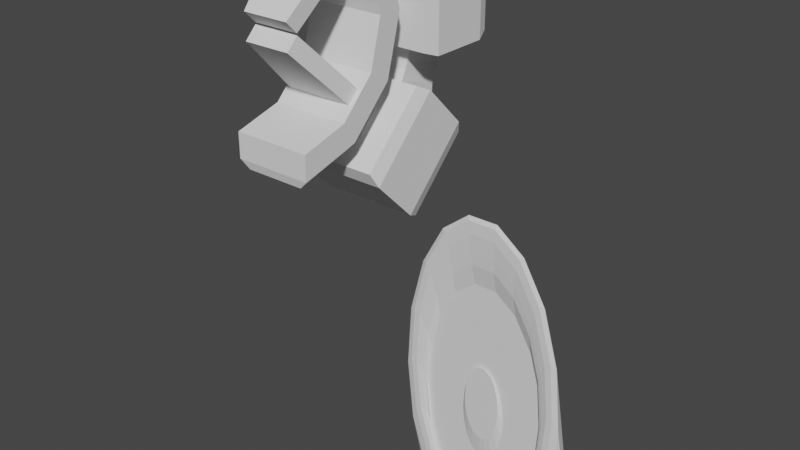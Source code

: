 # Source: Robot1.blend  (saved by Blender 2.92.15; exported with 4.5.12 LTS)
import bpy
from mathutils import Matrix  # noqa: F401  (used for matrix-valued properties, if any)

bpy.ops.wm.read_factory_settings(use_empty=True)
scene = bpy.context.scene
scene.name = 'Scene'

# ---- collections
col_collection = bpy.data.collections.new('Collection'); scene.collection.children.link(col_collection)

# ---- world
world_world = bpy.data.worlds.new('World'); scene.world = world_world
world_world.use_nodes = True; world_world.node_tree.nodes.clear()
_N = world_world.node_tree.nodes; _L = world_world.node_tree.links
n0 = _N.new('ShaderNodeOutputWorld'); n0.name = 'World Output'; n0.location = (300, 300)
n1 = _N.new('ShaderNodeBackground'); n1.name = 'Background'; n1.location = (10, 300)
n1.inputs[0].default_value = (0.05088, 0.05088, 0.05088, 1.0)
_L.new(n1.outputs[0], n0.inputs[0])
n0.is_active_output = True
world_world.color = (0.05088, 0.05088, 0.05088)
world_world.use_sun_shadow = False
world_world.sun_shadow_jitter_overblur = 0.0

# ---- meshes
me_cylinder_004 = bpy.data.meshes.new('Cylinder.004')
me_cylinder_004.from_pydata([(2.898e-08, 0.7913, -1.0), (2.898e-08, 0.7913, 1.0), (1.252e-07, -0.7913, -1.0), (1.252e-07, -0.7913, 1.0), (-0.3956, -0.6853, -1.0), (-0.3956, -0.6853, 1.0), (-0.6853, -0.3956, -1.0), (-0.6853, -0.3956, 1.0), (-0.7913, -3.651e-07, -1.0), (-0.7913, -3.651e-07, 1.0), (-0.6853, 0.3956, -1.0), (-0.6853, 0.3956, 1.0), (-0.3956, 0.6853, -1.0), (-0.3956, 0.6853, 1.0), (0.0, 1.0, -1.0), (0.0, 1.0, 1.0), (1.51e-07, -1.0, -1.0), (1.51e-07, -1.0, 1.0), (-0.5, -0.866, -1.0), (-0.5, -0.866, 1.0), (-0.866, -0.5, -1.0), (-0.866, -0.5, 1.0), (-1.0, -4.649e-07, -1.0), (-1.0, -4.649e-07, 1.0), (-0.866, 0.5, -1.0), (-0.866, 0.5, 1.0), (-0.5, 0.866, -1.0), (-0.5, 0.866, 1.0), (-0.0191, 1.071, -0.7683), (-0.0191, 1.071, 0.7683), (-0.0191, -1.071, 0.7683), (-0.0191, -1.071, -0.7683), (-0.5369, -0.9299, -0.7683), (-0.5369, -0.9299, 0.7683), (-0.9299, -0.5369, -0.7683), (-0.9299, -0.5369, 0.7683), (-1.074, -4.997e-07, -0.7683), (-1.074, -4.997e-07, 0.7683), (-0.9299, 0.5369, -0.7683), (-0.9299, 0.5369, 0.7683), (-0.5369, 0.9299, -0.7683), (-0.5369, 0.9299, 0.7683), (-0.622, -0.744, -1.0), (-0.744, -0.622, -1.0), (-0.744, -0.622, 1.0), (-0.622, -0.744, 1.0), (-0.4922, -0.5887, -0.8804), (-0.5887, -0.4922, -0.8804), (-0.5887, -0.4922, 0.8804), (-0.4922, -0.5887, 0.8804), (-0.6679, -0.7989, -0.7683), (-0.7989, -0.6679, -0.7683), (-0.7989, -0.6679, 0.7683), (-0.6679, -0.7989, 0.7683), (-0.744, 0.622, -1.0), (-0.622, 0.744, -1.0), (-0.622, 0.744, 1.0), (-0.744, 0.622, 1.0), (-0.5887, 0.4922, -0.8804), (-0.4922, 0.5887, -0.8804), (-0.4922, 0.5887, 0.8804), (-0.5887, 0.4922, 0.8804), (-0.7989, 0.6679, -0.7683), (-0.6679, 0.7989, -0.7683), (-0.6679, 0.7989, 0.7683), (-0.7989, 0.6679, 0.7683), (-0.4922, -0.5887, -1.0), (-0.5887, -0.4922, -1.0), (-0.5887, -0.4922, 1.0), (-0.4922, -0.5887, 1.0), (-0.5887, 0.4922, -1.0), (-0.4922, 0.5887, -1.0), (-0.4922, 0.5887, 1.0), (-0.5887, 0.4922, 1.0), (-0.007306, -0.1039, -0.5996), (-0.1039, -0.007306, -0.5996), (-0.1039, -0.007306, 0.5996), (-0.007306, -0.1039, 0.5996), (-0.1039, 0.007306, -0.5996), (-0.007306, 0.1039, -0.5996), (-0.007306, 0.1039, 0.5996), (-0.1039, 0.007306, 0.5996)], [], [(15, 14, 28, 29), (54, 24, 38, 62), (44, 21, 35, 52), (42, 18, 32, 50), (73, 11, 10, 70), (23, 25, 39, 37), (24, 22, 36, 38), (1, 13, 12, 0), (4, 2, 16, 18), (3, 5, 19, 17), (66, 4, 18, 42), (68, 7, 21, 44), (8, 6, 20, 22), (7, 9, 23, 21), (10, 8, 22, 24), (9, 11, 25, 23), (70, 10, 24, 54), (72, 13, 27, 56), (0, 12, 26, 14), (13, 1, 15, 27), (11, 9, 8, 10), (9, 7, 6, 8), (69, 5, 4, 66), (5, 3, 2, 4), (16, 2, 3, 17), (15, 1, 0, 14), (31, 30, 33, 32), (51, 52, 35, 34), (34, 35, 37, 36), (36, 37, 39, 38), (63, 64, 41, 40), (40, 41, 29, 28), (56, 27, 41, 64), (22, 20, 34, 36), (16, 17, 30, 31), (21, 23, 37, 35), (18, 16, 31, 32), (14, 26, 40, 28), (17, 19, 33, 30), (27, 15, 29, 41), (32, 33, 53, 50), (50, 53, 52, 51), (7, 68, 67, 6), (48, 49, 77, 76), (5, 69, 45, 19), (69, 68, 44, 45), (6, 67, 43, 20), (67, 66, 42, 43), (20, 43, 51, 34), (43, 42, 50, 51), (19, 45, 53, 33), (45, 44, 52, 53), (25, 57, 65, 39), (57, 56, 64, 65), (38, 39, 65, 62), (62, 65, 64, 63), (11, 73, 57, 25), (73, 72, 56, 57), (12, 71, 55, 26), (71, 70, 54, 55), (13, 72, 71, 12), (49, 46, 74, 77), (26, 55, 63, 40), (55, 54, 62, 63), (47, 46, 66, 67), (49, 48, 68, 69), (48, 47, 67, 68), (46, 49, 69, 66), (59, 58, 70, 71), (61, 60, 72, 73), (60, 59, 71, 72), (58, 61, 73, 70), (76, 77, 74, 75), (80, 81, 78, 79), (59, 60, 80, 79), (58, 59, 79, 78), (47, 48, 76, 75), (46, 47, 75, 74), (61, 58, 78, 81), (60, 61, 81, 80)])
_uv = me_cylinder_004.uv_layers.new(name='UVMap')
_uv.uv.foreach_set('vector', [0.25, 0.49, 0.75, 0.49, 0.75, 0.49, 0.25, 0.49, 0.5714, 0.3993, 0.5422, 0.37, 0.5422, 0.37, 0.5714, 0.3993, 0.07144, 0.1007, 0.04215, 0.13, 0.04215, 0.13, 0.07144, 0.1007, 0.6007, 0.07144, 0.63, 0.04215, 0.63, 0.04215, 0.6007, 0.07144, 0.1087, 0.3681, 0.08553, 0.345, 0.5855, 0.345, 0.6087, 0.3681, 0.01, 0.25, 0.04215, 0.37, 0.04215, 0.37, 0.01, 0.25, 0.5422, 0.37, 0.51, 0.25, 0.51, 0.25, 0.5422, 0.37, 0.25, 0.4399, 0.155, 0.4145, 0.655, 0.4145, 0.75, 0.4399, 0.655, 0.08553, 0.75, 0.06009, 0.75, 0.01, 0.63, 0.04215, 0.25, 0.06009, 0.155, 0.08553, 0.13, 0.04215, 0.25, 0.01, 0.6319, 0.1087, 0.655, 0.08553, 0.63, 0.04215, 0.6007, 0.07144, 0.1087, 0.1319, 0.08553, 0.155, 0.04215, 0.13, 0.07144, 0.1007, 0.5601, 0.25, 0.5855, 0.155, 0.5422, 0.13, 0.51, 0.25, 0.08553, 0.155, 0.06009, 0.25, 0.01, 0.25, 0.04215, 0.13, 0.5855, 0.345, 0.5601, 0.25, 0.51, 0.25, 0.5422, 0.37, 0.06009, 0.25, 0.08553, 0.345, 0.04215, 0.37, 0.01, 0.25, 0.6087, 0.3681, 0.5855, 0.345, 0.5422, 0.37, 0.5714, 0.3993, 0.1319, 0.3913, 0.155, 0.4145, 0.13, 0.4578, 0.1007, 0.4286, 0.75, 0.4399, 0.655, 0.4145, 0.63, 0.4578, 0.75, 0.49, 0.155, 0.4145, 0.25, 0.4399, 0.25, 0.49, 0.13, 0.4578, 0.08553, 0.345, 0.06009, 0.25, 0.5601, 0.25, 0.5855, 0.345, 0.06009, 0.25, 0.08553, 0.155, 0.5855, 0.155, 0.5601, 0.25, 0.1319, 0.1087, 0.155, 0.08553, 0.655, 0.08553, 0.6319, 0.1087, 0.155, 0.08553, 0.25, 0.06009, 0.75, 0.06009, 0.655, 0.08553, 0.75, 0.01, 0.75, 0.06009, 0.25, 0.06009, 0.25, 0.01, 0.25, 0.49, 0.25, 0.4399, 0.75, 0.4399, 0.75, 0.49, 0.5, 0.5, 0.5, 1.0, 0.4167, 1.0, 0.4167, 0.5, 0.3611, 0.5, 0.3611, 1.0, 0.3333, 1.0, 0.3333, 0.5, 0.3333, 0.5, 0.3333, 1.0, 0.25, 1.0, 0.25, 0.5, 0.25, 0.5, 0.25, 1.0, 0.1667, 1.0, 0.1667, 0.5, 0.1111, 0.5, 0.1111, 1.0, 0.08333, 1.0, 0.08333, 0.5, 0.08333, 0.5, 0.08333, 1.0, 7.451e-08, 1.0, 7.451e-08, 0.5, 0.1007, 0.4286, 0.13, 0.4578, 0.13, 0.4578, 0.1007, 0.4286, 0.51, 0.25, 0.5422, 0.13, 0.5422, 0.13, 0.51, 0.25, 0.75, 0.01, 0.25, 0.01, 0.25, 0.01, 0.75, 0.01, 0.04215, 0.13, 0.01, 0.25, 0.01, 0.25, 0.04215, 0.13, 0.63, 0.04215, 0.75, 0.01, 0.75, 0.01, 0.63, 0.04215, 0.75, 0.49, 0.63, 0.4578, 0.63, 0.4578, 0.75, 0.49, 0.25, 0.01, 0.13, 0.04215, 0.13, 0.04215, 0.25, 0.01, 0.13, 0.4578, 0.25, 0.49, 0.25, 0.49, 0.13, 0.4578, 0.4167, 0.5, 0.4167, 1.0, 0.3889, 1.0, 0.3889, 0.5, 0.3889, 0.5, 0.3889, 1.0, 0.3611, 1.0, 0.3611, 0.5, 0.08553, 0.155, 0.1087, 0.1319, 0.6087, 0.1319, 0.5855, 0.155, 0.1087, 0.1319, 0.1319, 0.1087, 0.1319, 0.1087, 0.1087, 0.1319, 0.155, 0.08553, 0.1319, 0.1087, 0.1007, 0.07144, 0.13, 0.04215, 0.1319, 0.1087, 0.1087, 0.1319, 0.07144, 0.1007, 0.1007, 0.07144, 0.5855, 0.155, 0.6087, 0.1319, 0.5714, 0.1007, 0.5422, 0.13, 0.6087, 0.1319, 0.6319, 0.1087, 0.6007, 0.07144, 0.5714, 0.1007, 0.5422, 0.13, 0.5714, 0.1007, 0.5714, 0.1007, 0.5422, 0.13, 0.5714, 0.1007, 0.6007, 0.07144, 0.6007, 0.07144, 0.5714, 0.1007, 0.13, 0.04215, 0.1007, 0.07144, 0.1007, 0.07144, 0.13, 0.04215, 0.1007, 0.07144, 0.07144, 0.1007, 0.07144, 0.1007, 0.1007, 0.07144, 0.04215, 0.37, 0.07144, 0.3993, 0.07144, 0.3993, 0.04215, 0.37, 0.07144, 0.3993, 0.1007, 0.4286, 0.1007, 0.4286, 0.07144, 0.3993, 0.1667, 0.5, 0.1667, 1.0, 0.1389, 1.0, 0.1389, 0.5, 0.1389, 0.5, 0.1389, 1.0, 0.1111, 1.0, 0.1111, 0.5, 0.08553, 0.345, 0.1087, 0.3681, 0.07144, 0.3993, 0.04215, 0.37, 0.1087, 0.3681, 0.1319, 0.3913, 0.1007, 0.4286, 0.07144, 0.3993, 0.655, 0.4145, 0.6319, 0.3913, 0.6007, 0.4286, 0.63, 0.4578, 0.6319, 0.3913, 0.6087, 0.3681, 0.5714, 0.3993, 0.6007, 0.4286, 0.155, 0.4145, 0.1319, 0.3913, 0.6319, 0.3913, 0.655, 0.4145, 0.1319, 0.1087, 0.6319, 0.1087, 0.6319, 0.1087, 0.1319, 0.1087, 0.63, 0.4578, 0.6007, 0.4286, 0.6007, 0.4286, 0.63, 0.4578, 0.6007, 0.4286, 0.5714, 0.3993, 0.5714, 0.3993, 0.6007, 0.4286, 0.6087, 0.1319, 0.6319, 0.1087, 0.6319, 0.1087, 0.6087, 0.1319, 0.1319, 0.1087, 0.1087, 0.1319, 0.1087, 0.1319, 0.1319, 0.1087, 0.1087, 0.1319, 0.6087, 0.1319, 0.6087, 0.1319, 0.1087, 0.1319, 0.6319, 0.1087, 0.1319, 0.1087, 0.1319, 0.1087, 0.6319, 0.1087, 0.6319, 0.3913, 0.6087, 0.3681, 0.6087, 0.3681, 0.6319, 0.3913, 0.1087, 0.3681, 0.1319, 0.3913, 0.1319, 0.3913, 0.1087, 0.3681, 0.1319, 0.3913, 0.6319, 0.3913, 0.6319, 0.3913, 0.1319, 0.3913, 0.6087, 0.3681, 0.1087, 0.3681, 0.1087, 0.3681, 0.6087, 0.3681, 0.1087, 0.1319, 0.1319, 0.1087, 0.6319, 0.1087, 0.6087, 0.1319, 0.1319, 0.3913, 0.1087, 0.3681, 0.6087, 0.3681, 0.6319, 0.3913, 0.6319, 0.3913, 0.1319, 0.3913, 0.1319, 0.3913, 0.6319, 0.3913, 0.6087, 0.3681, 0.6319, 0.3913, 0.6319, 0.3913, 0.6087, 0.3681, 0.6087, 0.1319, 0.1087, 0.1319, 0.1087, 0.1319, 0.6087, 0.1319, 0.6319, 0.1087, 0.6087, 0.1319, 0.6087, 0.1319, 0.6319, 0.1087, 0.1087, 0.3681, 0.6087, 0.3681, 0.6087, 0.3681, 0.1087, 0.3681, 0.1319, 0.3913, 0.1087, 0.3681, 0.1087, 0.3681, 0.1319, 0.3913])
me_cylinder_004.use_remesh_fix_poles = True
me_cylinder_004.use_remesh_preserve_attributes = False
me_cylinder_004.use_mirror_vertex_groups = False
me_cylinder_004.update()
me_cylinder_005 = bpy.data.meshes.new('Cylinder.005')
me_cylinder_005.from_pydata([(0.6858, -0.3959, -1.0), (0.6858, -0.3959, 1.0), (0.1551, -0.7441, -0.7905), (0.1551, -0.7441, -0.2672), (-0.1551, -0.7441, -0.7905), (-0.1551, -0.7441, -0.2672), (-0.6858, -0.3959, -1.0), (-0.6858, -0.3959, 1.0), (0.7328, -0.1292, -1.0), (0.7328, -0.1292, 1.0), (-0.7328, -0.1292, -1.0), (-0.7328, -0.1292, 1.0), (0.9254, -0.1632, -1.0), (0.7235, -0.6196, 0.4408), (0.9254, -0.1632, 1.0), (0.4846, -0.8201, 0.4408), (0.4846, -0.8201, 0.7043), (0.7235, -0.6196, 0.7043), (-0.4846, -0.8201, 0.4408), (-0.4846, -0.8201, 0.7043), (-0.7235, -0.6196, 0.4408), (-0.7235, -0.6196, 0.7043), (-0.9254, -0.1632, -1.0), (-0.9254, -0.1632, 1.0), (0.866, -0.5, 1.0), (0.866, -0.5, -1.0), (0.342, -0.9397, -1.0), (0.342, -0.9397, 0.891), (-0.342, -0.9397, 0.891), (-0.342, -0.9397, -1.0), (-0.866, -0.5, -1.0), (-0.866, -0.5, 1.0), (0.7736, -0.5776, 0.7698), (0.7736, -0.5776, 0.3754), (0.4345, -0.8621, 0.3754), (0.4345, -0.8621, 0.7698), (-0.4345, -0.8621, 0.7698), (-0.4345, -0.8621, 0.3754), (-0.7736, -0.5776, 0.3754), (-0.7736, -0.5776, 0.7698), (0.6767, -0.564, 0.7043), (0.6767, -0.564, 0.4408), (0.4379, -0.7644, 0.4408), (0.4379, -0.7644, 0.7043), (-0.4379, -0.7644, 0.7043), (-0.4379, -0.7644, 0.4408), (-0.6767, -0.564, 0.4408), (-0.6767, -0.564, 0.7043), (0.2708, -0.7441, -1.0), (-0.2708, -0.7441, -1.0), (-0.2708, -0.7441, 0.891), (0.2708, -0.7441, 0.891), (0.1311, -0.5073, -0.75), (-0.1311, -0.5073, -0.75), (-0.1311, -0.5073, -0.3078), (0.1311, -0.5073, -0.3078), (0.09578, 0.4598, -0.7879), (-0.09578, 0.4598, -0.7879), (-0.09578, 0.4598, -0.4648), (0.09578, 0.4598, -0.4648)], [], [(12, 14, 24, 25), (16, 15, 42, 43), (26, 27, 28, 29), (20, 18, 45, 46), (30, 31, 23, 22), (0, 8, 12, 25), (48, 0, 25, 26), (1, 51, 27, 24), (49, 48, 26, 29), (51, 50, 28, 27), (6, 49, 29, 30), (50, 7, 31, 28), (7, 11, 23, 31), (9, 1, 24, 14), (10, 6, 30, 22), (11, 7, 6, 10), (7, 50, 49, 6), (4, 5, 54, 53), (51, 1, 0, 48), (1, 9, 8, 0), (12, 8, 9, 14), (22, 23, 11, 10), (32, 33, 25, 24), (33, 34, 26, 25), (35, 32, 24, 27), (34, 35, 27, 26), (36, 37, 29, 28), (37, 38, 30, 29), (39, 36, 28, 31), (38, 39, 31, 30), (17, 13, 33, 32), (13, 15, 34, 33), (16, 17, 32, 35), (15, 16, 35, 34), (19, 18, 37, 36), (18, 20, 38, 37), (21, 19, 36, 39), (20, 21, 39, 38), (41, 40, 43, 42), (45, 44, 47, 46), (15, 13, 41, 42), (19, 21, 47, 44), (18, 19, 44, 45), (17, 16, 43, 40), (13, 17, 40, 41), (21, 20, 46, 47), (4, 2, 48, 49), (3, 5, 50, 51), (5, 4, 49, 50), (2, 3, 51, 48), (55, 52, 56, 59), (2, 4, 53, 52), (3, 2, 52, 55), (5, 3, 55, 54), (58, 59, 56, 57), (54, 55, 59, 58), (53, 54, 58, 57), (52, 53, 57, 56)])
_uv = me_cylinder_005.uv_layers.new(name='UVMap')
_uv.uv.foreach_set('vector', [0.7222, 0.5, 0.7222, 1.0, 0.6667, 1.0, 0.6667, 0.5, 0.5858, 0.8969, 0.5858, 0.6031, 0.5858, 0.6031, 0.5858, 0.8969, 0.5556, 0.5, 0.5556, 1.0, 0.4444, 1.0, 0.4444, 0.5, 0.3636, 0.6031, 0.4142, 0.6031, 0.4142, 0.6031, 0.3636, 0.6031, 0.3333, 0.5, 0.3333, 1.0, 0.2778, 1.0, 0.2778, 0.5, 0.9146, 0.155, 0.9259, 0.219, 0.9721, 0.2108, 0.9578, 0.13, 0.815, 0.07142, 0.9146, 0.155, 0.9578, 0.13, 0.8321, 0.02447, 0.4146, 0.155, 0.315, 0.07142, 0.3321, 0.02447, 0.4578, 0.13, 0.685, 0.07142, 0.815, 0.07142, 0.8321, 0.02447, 0.6679, 0.02447, 0.315, 0.07142, 0.185, 0.07142, 0.1679, 0.02447, 0.3321, 0.02447, 0.5854, 0.155, 0.685, 0.07142, 0.6679, 0.02447, 0.5422, 0.13, 0.185, 0.07142, 0.08542, 0.155, 0.04215, 0.13, 0.1679, 0.02447, 0.08542, 0.155, 0.07413, 0.219, 0.0279, 0.2108, 0.04215, 0.13, 0.4259, 0.219, 0.4146, 0.155, 0.4578, 0.13, 0.4721, 0.2108, 0.5741, 0.219, 0.5854, 0.155, 0.5422, 0.13, 0.5279, 0.2108, 0.07413, 0.219, 0.08542, 0.155, 0.5854, 0.155, 0.5741, 0.219, 0.08542, 0.155, 0.185, 0.07142, 0.685, 0.07142, 0.5854, 0.155, 0.6822, 0.07142, 0.2434, 0.07142, 0.2434, 0.07142, 0.6822, 0.07142, 0.315, 0.07142, 0.4146, 0.155, 0.9146, 0.155, 0.815, 0.07142, 0.4146, 0.155, 0.4259, 0.219, 0.9259, 0.219, 0.9146, 0.155, 0.9721, 0.2108, 0.9259, 0.219, 0.4259, 0.219, 0.4721, 0.2108, 0.5279, 0.2108, 0.0279, 0.2108, 0.07413, 0.219, 0.5741, 0.219, 0.6471, 0.9698, 0.6471, 0.5302, 0.6667, 0.5, 0.6667, 1.0, 0.6471, 0.5302, 0.5752, 0.5302, 0.5556, 0.5, 0.6667, 0.5, 0.5752, 0.9698, 0.6471, 0.9698, 0.6667, 1.0, 0.5556, 1.0, 0.5752, 0.5302, 0.5752, 0.9698, 0.5556, 1.0, 0.5556, 0.5, 0.4248, 0.9698, 0.4248, 0.5302, 0.4444, 0.5, 0.4444, 1.0, 0.4248, 0.5302, 0.3529, 0.5302, 0.3333, 0.5, 0.4444, 0.5, 0.3529, 0.9698, 0.4248, 0.9698, 0.4444, 1.0, 0.3333, 1.0, 0.3529, 0.5302, 0.3529, 0.9698, 0.3333, 1.0, 0.3333, 0.5, 0.6364, 0.8969, 0.6364, 0.6031, 0.6471, 0.5302, 0.6471, 0.9698, 0.6364, 0.6031, 0.5858, 0.6031, 0.5752, 0.5302, 0.6471, 0.5302, 0.5858, 0.8969, 0.6364, 0.8969, 0.6471, 0.9698, 0.5752, 0.9698, 0.5858, 0.6031, 0.5858, 0.8969, 0.5752, 0.9698, 0.5752, 0.5302, 0.4142, 0.8969, 0.4142, 0.6031, 0.4248, 0.5302, 0.4248, 0.9698, 0.4142, 0.6031, 0.3636, 0.6031, 0.3529, 0.5302, 0.4248, 0.5302, 0.3636, 0.8969, 0.4142, 0.8969, 0.4248, 0.9698, 0.3529, 0.9698, 0.3636, 0.6031, 0.3636, 0.8969, 0.3529, 0.9698, 0.3529, 0.5302, 0.6364, 0.6031, 0.6364, 0.8969, 0.5858, 0.8969, 0.5858, 0.6031, 0.4142, 0.6031, 0.4142, 0.8969, 0.3636, 0.8969, 0.3636, 0.6031, 0.5858, 0.6031, 0.6364, 0.6031, 0.6364, 0.6031, 0.5858, 0.6031, 0.4142, 0.8969, 0.3636, 0.8969, 0.3636, 0.8969, 0.4142, 0.8969, 0.4142, 0.6031, 0.4142, 0.8969, 0.4142, 0.8969, 0.4142, 0.6031, 0.6364, 0.8969, 0.5858, 0.8969, 0.5858, 0.8969, 0.6364, 0.8969, 0.6364, 0.6031, 0.6364, 0.8969, 0.6364, 0.8969, 0.6364, 0.6031, 0.3636, 0.8969, 0.3636, 0.6031, 0.3636, 0.6031, 0.3636, 0.8969, 0.6822, 0.07142, 0.7566, 0.07142, 0.815, 0.07142, 0.685, 0.07142, 0.3178, 0.07142, 0.2434, 0.07142, 0.185, 0.07142, 0.315, 0.07142, 0.2434, 0.07142, 0.6822, 0.07142, 0.685, 0.07142, 0.185, 0.07142, 0.7566, 0.07142, 0.3178, 0.07142, 0.315, 0.07142, 0.815, 0.07142, 0.3178, 0.07142, 0.7566, 0.07142, 0.7566, 0.07142, 0.3178, 0.07142, 0.7566, 0.07142, 0.6822, 0.07142, 0.6822, 0.07142, 0.7566, 0.07142, 0.3178, 0.07142, 0.7566, 0.07142, 0.7566, 0.07142, 0.3178, 0.07142, 0.2434, 0.07142, 0.3178, 0.07142, 0.3178, 0.07142, 0.2434, 0.07142, 0.2434, 0.07142, 0.3178, 0.07142, 0.7566, 0.07142, 0.6822, 0.07142, 0.2434, 0.07142, 0.3178, 0.07142, 0.3178, 0.07142, 0.2434, 0.07142, 0.6822, 0.07142, 0.2434, 0.07142, 0.2434, 0.07142, 0.6822, 0.07142, 0.7566, 0.07142, 0.6822, 0.07142, 0.6822, 0.07142, 0.7566, 0.07142])
me_cylinder_005.use_remesh_fix_poles = True
me_cylinder_005.use_remesh_preserve_attributes = False
me_cylinder_005.use_mirror_vertex_groups = False
me_cylinder_005.update()
me_cylinder_006 = bpy.data.meshes.new('Cylinder.006')
me_cylinder_006.from_pydata([(0.6858, -0.3959, -1.0), (0.6858, -0.3959, 1.0), (0.2708, -0.7441, -1.0), (0.2708, -0.7441, 1.0), (-0.2708, -0.7441, -1.0), (-0.2708, -0.7441, 1.0), (-0.6858, -0.3959, -1.0), (-0.6858, -0.3959, 1.0), (0.7328, -0.1292, 1.0), (-0.7328, -0.1292, 1.0), (0.866, -0.5, -1.0), (0.342, -0.9397, -1.0), (-0.342, -0.9397, -1.0), (-0.866, -0.5, -1.0), (0.866, -0.5, 0.0), (0.342, -0.9397, 0.0), (-0.342, -0.9397, 0.0), (-0.866, -0.5, 0.0), (0.9254, -0.1175, 0.07307), (-0.9254, -0.1175, 0.07307), (-0.7328, -0.0835, 0.07307), (-0.6858, -0.3959, 0.0), (-0.2708, -0.7441, 0.0), (0.2708, -0.7441, 0.0), (0.6858, -0.3959, 0.0), (0.7328, -0.0835, 0.07307), (0.7328, 0.1094, 1.653), (-0.7328, 0.1094, 1.653), (0.9254, 0.07539, 0.6534), (-0.9254, 0.07539, 0.6534), (-0.7328, 0.1094, 0.6534), (0.7328, 0.1094, 0.6534), (0.7328, -0.1675, -0.3671), (0.6984, -0.3449, -0.7269), (-0.6984, -0.3449, -0.7269), (-0.7328, -0.1675, -0.3671), (0.891, -0.3779, -0.756), (0.9254, -0.2006, -0.3962), (-0.9254, -0.2006, -0.3962), (-0.891, -0.3779, -0.756), (-2.086e-07, -0.9397, -1.0), (-1.49e-07, -0.7441, -1.0), (-1.788e-07, -0.7441, 1.0), (-1.49e-07, -0.7441, 0.0), (-2.086e-07, -0.9397, 0.0), (0.9254, -0.1605, 0.7765), (0.8765, -0.1546, 1.0), (0.3239, -0.89, 1.0), (0.342, -0.9397, 0.7776), (0.866, -0.5, 0.7772), (0.8202, -0.4736, 1.0), (-0.342, -0.9397, 0.7776), (-0.3239, -0.89, 1.0), (-0.8202, -0.4736, 1.0), (-0.866, -0.5, 0.7772), (-0.8765, -0.1546, 1.0), (-0.9254, -0.1605, 0.7765), (0.8765, 0.08402, 1.653), (0.9254, 0.07539, 1.419), (-0.9254, 0.07539, 1.419), (-0.8765, 0.08402, 1.653), (-1.788e-07, -0.89, 1.0), (-1.804e-07, -0.9397, 0.7777)], [], [(1, 3, 47, 50), (5, 7, 53, 52), (42, 5, 52, 61), (7, 9, 55, 53), (55, 9, 27, 60), (37, 32, 25, 18), (2, 0, 10, 11), (15, 48, 62, 44), (41, 2, 11, 40), (16, 51, 54, 17), (6, 4, 12, 13), (44, 62, 51, 16), (17, 54, 56, 19), (45, 18, 28, 58), (38, 19, 20, 35), (34, 6, 13, 39), (21, 22, 4, 6), (43, 23, 2, 41), (23, 24, 0, 2), (0, 33, 36, 10), (18, 45, 49, 14), (9, 20, 30, 27), (36, 37, 18, 14, 10), (20, 21, 6, 34, 35), (1, 8, 25, 24), (3, 1, 24, 23), (42, 3, 23, 43), (7, 5, 22, 21), (9, 7, 21, 20), (12, 16, 17, 13), (40, 44, 16, 12), (10, 14, 15, 11), (13, 17, 19, 38, 39), (29, 59, 60, 27, 30), (19, 56, 59, 29), (8, 46, 57, 26), (18, 25, 31, 28), (25, 8, 26, 31), (28, 31, 26, 57, 58), (20, 19, 29, 30), (32, 37, 36, 33), (34, 39, 38, 35), (24, 25, 32, 33, 0), (11, 15, 44, 40), (5, 42, 43, 22), (22, 43, 41, 4), (14, 49, 48, 15), (4, 41, 40, 12), (3, 42, 61, 47), (48, 49, 50, 47), (62, 48, 47, 61), (54, 51, 52, 53), (56, 54, 53, 55), (49, 45, 46, 50), (45, 58, 57, 46), (59, 56, 55, 60), (51, 62, 61, 52), (8, 1, 50, 46)])
_uv = me_cylinder_006.uv_layers.new(name='UVMap')
_uv.uv.foreach_set('vector', [0.4146, 0.155, 0.315, 0.07142, 0.3277, 0.03639, 0.4469, 0.1363, 0.185, 0.07142, 0.08542, 0.155, 0.05314, 0.1363, 0.1723, 0.03639, 0.25, 0.07142, 0.185, 0.07142, 0.1723, 0.03639, 0.25, 0.03639, 0.08542, 0.155, 0.07413, 0.219, 0.03964, 0.2129, 0.05314, 0.1363, 0.03964, 0.2129, 0.07413, 0.219, 0.07413, 0.219, 0.03964, 0.2129, 0.9226, 0.2108, 0.8763, 0.219, 0.6759, 0.219, 0.7221, 0.2108, 0.815, 0.07142, 0.9146, 0.155, 0.9578, 0.13, 0.8321, 0.02447, 0.5556, 0.75, 0.5556, 0.9868, 0.5, 0.9868, 0.5, 0.75, 0.75, 0.07142, 0.815, 0.07142, 0.8321, 0.02447, 0.75, 0.02447, 0.4444, 0.75, 0.4444, 0.9868, 0.3333, 0.9867, 0.3333, 0.75, 0.5854, 0.155, 0.685, 0.07142, 0.6679, 0.02447, 0.5422, 0.13, 0.5, 0.75, 0.5, 0.9868, 0.4444, 0.9868, 0.4444, 0.75, 0.3333, 0.75, 0.3333, 0.9867, 0.2778, 0.9854, 0.2778, 0.75, 0.7222, 0.9854, 0.7222, 0.75, 0.7222, 0.75, 0.7222, 0.9839, 0.4784, 0.2108, 0.2779, 0.2108, 0.3241, 0.219, 0.5246, 0.219, 0.5824, 0.1722, 0.5854, 0.155, 0.5422, 0.13, 0.5362, 0.164, 0.3354, 0.155, 0.435, 0.07142, 0.685, 0.07142, 0.5854, 0.155, 0.5, 0.07142, 0.565, 0.07142, 0.815, 0.07142, 0.75, 0.07142, 0.565, 0.07142, 0.6646, 0.155, 0.9146, 0.155, 0.815, 0.07142, 0.9146, 0.155, 0.9176, 0.1722, 0.9638, 0.164, 0.9578, 0.13, 0.7222, 0.75, 0.7222, 0.9854, 0.6667, 0.9867, 0.6667, 0.75, 0.07413, 0.219, 0.3241, 0.219, 0.3241, 0.219, 0.07413, 0.219, 0.69, 0.5, 0.7222, 0.5495, 0.7222, 0.75, 0.6667, 0.75, 0.6667, 0.5, 0.3241, 0.219, 0.3354, 0.155, 0.5854, 0.155, 0.5824, 0.1722, 0.5246, 0.219, 0.4146, 0.155, 0.4259, 0.219, 0.6759, 0.219, 0.6646, 0.155, 0.315, 0.07142, 0.4146, 0.155, 0.6646, 0.155, 0.565, 0.07142, 0.25, 0.07142, 0.315, 0.07142, 0.565, 0.07142, 0.5, 0.07142, 0.08542, 0.155, 0.185, 0.07142, 0.435, 0.07142, 0.3354, 0.155, 0.07413, 0.219, 0.08542, 0.155, 0.3354, 0.155, 0.3241, 0.219, 0.4444, 0.5, 0.4444, 0.75, 0.3333, 0.75, 0.3333, 0.5, 0.5, 0.5, 0.5, 0.75, 0.4444, 0.75, 0.4444, 0.5, 0.6667, 0.5, 0.6667, 0.75, 0.5556, 0.75, 0.5556, 0.5, 0.3333, 0.5, 0.3333, 0.75, 0.2778, 0.75, 0.2778, 0.5495, 0.31, 0.5, 0.2779, 0.2108, 0.04405, 0.2108, 0.03964, 0.2129, 0.07413, 0.219, 0.3241, 0.219, 0.2778, 0.75, 0.2778, 0.9854, 0.2778, 0.9839, 0.2778, 0.75, 0.4259, 0.219, 0.4604, 0.2129, 0.4604, 0.2129, 0.4259, 0.219, 0.7221, 0.2108, 0.6759, 0.219, 0.6759, 0.219, 0.7221, 0.2108, 0.6759, 0.219, 0.4259, 0.219, 0.4259, 0.219, 0.6759, 0.219, 0.7221, 0.2108, 0.6759, 0.219, 0.4259, 0.219, 0.4604, 0.2129, 0.4882, 0.2108, 0.3241, 0.219, 0.2779, 0.2108, 0.2779, 0.2108, 0.3241, 0.219, 0.8763, 0.219, 0.9226, 0.2108, 0.9638, 0.164, 0.9176, 0.1722, 0.5824, 0.1722, 0.5362, 0.164, 0.4784, 0.2108, 0.5246, 0.219, 0.6646, 0.155, 0.6759, 0.219, 0.8763, 0.219, 0.9176, 0.1722, 0.9146, 0.155, 0.5556, 0.5, 0.5556, 0.75, 0.5, 0.75, 0.5, 0.5, 0.185, 0.07142, 0.25, 0.07142, 0.5, 0.07142, 0.435, 0.07142, 0.435, 0.07142, 0.5, 0.07142, 0.75, 0.07142, 0.685, 0.07142, 0.6667, 0.75, 0.6667, 0.9867, 0.5556, 0.9868, 0.5556, 0.75, 0.685, 0.07142, 0.75, 0.07142, 0.75, 0.02447, 0.6679, 0.02447, 0.315, 0.07142, 0.25, 0.07142, 0.25, 0.03639, 0.3277, 0.03639, 0.5556, 0.9868, 0.6667, 0.9867, 0.6637, 1.0, 0.5585, 1.0, 0.5, 0.9868, 0.5556, 0.9868, 0.5526, 1.0, 0.5, 1.0, 0.3333, 0.9867, 0.4444, 0.9868, 0.4415, 1.0, 0.3363, 1.0, 0.2778, 0.9854, 0.3333, 0.9867, 0.3304, 1.0, 0.2778, 1.0, 0.6667, 0.9867, 0.7222, 0.9854, 0.7222, 1.0, 0.6696, 1.0, 0.7222, 0.9854, 0.7222, 0.9839, 0.7222, 1.0, 0.7222, 1.0, 0.2778, 0.9839, 0.2778, 0.9854, 0.2778, 1.0, 0.2778, 1.0, 0.4444, 0.9868, 0.5, 0.9868, 0.5, 1.0, 0.4474, 1.0, 0.4259, 0.219, 0.4146, 0.155, 0.4469, 0.1363, 0.4604, 0.2129])
me_cylinder_006.use_remesh_fix_poles = True
me_cylinder_006.use_remesh_preserve_attributes = False
me_cylinder_006.use_mirror_vertex_groups = False
me_cylinder_006.update()
me_cube_003 = bpy.data.meshes.new('Cube.003')
me_cube_003.from_pydata([(-1.0, -1.0, -1.0), (-1.0, -1.0, 1.0), (-1.0, 1.0, -1.0), (-1.0, 1.0, 1.0), (1.0, -1.0, -1.0), (1.0, -1.0, 1.0), (1.0, 1.0, -1.0), (1.0, 1.0, 1.0), (-12.25, 13.18, 4.024), (-11.59, 12.47, 5.773), (-10.38, 13.18, 3.315), (-9.722, 12.47, 5.064), (-12.51, 11.3, 3.361), (-11.84, 10.6, 5.11), (-10.64, 11.3, 2.652), (-9.973, 10.6, 4.401), (-2.921, 1.0, -1.0), (-2.921, -1.0, -1.0), (-2.921, -1.0, 1.0), (-2.921, 1.0, 1.0), (2.921, 1.0, 1.0), (2.921, 1.0, -1.0), (2.921, -1.0, -1.0), (2.921, -1.0, 1.0), (-10.14, 14.97, 3.952), (-12.01, 14.97, 4.661), (-11.35, 14.26, 6.41), (-9.48, 14.26, 5.701), (-10.21, 8.799, 3.764), (-10.88, 9.508, 2.016), (-12.75, 9.508, 2.724), (-12.08, 8.799, 4.473)], [], [(9, 11, 27, 26), (2, 3, 7, 6), (13, 12, 30, 31), (4, 5, 1, 0), (2, 6, 4, 0), (7, 3, 1, 5), (6, 7, 20, 21), (10, 11, 15, 14), (8, 9, 26, 25), (12, 13, 9, 8), (10, 14, 12, 8), (15, 11, 9, 13), (17, 18, 19, 16), (21, 20, 23, 22), (25, 26, 27, 24), (29, 28, 31, 30), (4, 6, 21, 22), (2, 0, 17, 16), (11, 10, 24, 27), (7, 5, 23, 20), (0, 1, 18, 17), (5, 4, 22, 23), (1, 3, 19, 18), (3, 2, 16, 19), (14, 15, 28, 29), (12, 14, 29, 30), (10, 8, 25, 24), (15, 13, 31, 28)])
_uv = me_cube_003.uv_layers.new(name='UVMap')
_uv.uv.foreach_set('vector', [0.875, 0.75, 0.875, 0.5, 0.875, 0.5, 0.875, 0.75, 0.375, 0.25, 0.625, 0.25, 0.625, 0.5, 0.375, 0.5, 0.625, 0.75, 0.375, 0.75, 0.375, 0.75, 0.625, 0.75, 0.375, 0.75, 0.625, 0.75, 0.625, 1.0, 0.375, 1.0, 0.125, 0.5, 0.375, 0.5, 0.375, 0.75, 0.125, 0.75, 0.625, 0.5, 0.875, 0.5, 0.875, 0.75, 0.625, 0.75, 0.375, 0.5, 0.625, 0.5, 0.625, 0.5, 0.375, 0.5, 0.375, 0.25, 0.625, 0.25, 0.625, 0.5, 0.375, 0.5, 0.375, 1.0, 0.625, 1.0, 0.625, 1.0, 0.375, 1.0, 0.375, 0.75, 0.625, 0.75, 0.625, 1.0, 0.375, 1.0, 0.125, 0.5, 0.375, 0.5, 0.375, 0.75, 0.125, 0.75, 0.625, 0.5, 0.875, 0.5, 0.875, 0.75, 0.625, 0.75, 0.375, 0.0, 0.625, 0.0, 0.625, 0.25, 0.375, 0.25, 0.375, 0.5, 0.625, 0.5, 0.625, 0.75, 0.375, 0.75, 0.375, 0.0, 0.625, 0.0, 0.625, 0.25, 0.375, 0.25, 0.375, 0.5, 0.625, 0.5, 0.625, 0.75, 0.375, 0.75, 0.375, 0.75, 0.375, 0.5, 0.375, 0.5, 0.375, 0.75, 0.125, 0.5, 0.125, 0.75, 0.125, 0.75, 0.125, 0.5, 0.625, 0.25, 0.375, 0.25, 0.375, 0.25, 0.625, 0.25, 0.625, 0.5, 0.625, 0.75, 0.625, 0.75, 0.625, 0.5, 0.375, 1.0, 0.625, 1.0, 0.625, 1.0, 0.375, 1.0, 0.625, 0.75, 0.375, 0.75, 0.375, 0.75, 0.625, 0.75, 0.875, 0.75, 0.875, 0.5, 0.875, 0.5, 0.875, 0.75, 0.625, 0.25, 0.375, 0.25, 0.375, 0.25, 0.625, 0.25, 0.375, 0.5, 0.625, 0.5, 0.625, 0.5, 0.375, 0.5, 0.375, 0.75, 0.375, 0.5, 0.375, 0.5, 0.375, 0.75, 0.125, 0.5, 0.125, 0.75, 0.125, 0.75, 0.125, 0.5, 0.625, 0.5, 0.625, 0.75, 0.625, 0.75, 0.625, 0.5])
me_cube_003.use_remesh_fix_poles = True
me_cube_003.use_remesh_preserve_attributes = False
me_cube_003.use_mirror_vertex_groups = False
me_cube_003.update()
me_cube_005 = bpy.data.meshes.new('Cube.005')
me_cube_005.from_pydata([(-1.111, -1.111, -0.6862), (-1.0, -1.0, 1.0), (-1.111, 1.111, -0.6862), (-1.111, 1.111, 0.6862), (1.111, -1.111, -0.6862), (1.111, -1.111, 0.6862), (1.111, 1.111, -0.6862), (1.111, 1.111, 0.6862), (-1.0, 1.0, -1.0), (-1.0, -1.0, -1.0), (-1.111, -1.111, 0.6862), (-1.0, 1.0, 1.0), (1.0, 1.0, -1.0), (1.0, 1.0, 1.0), (1.0, -1.0, -1.0), (1.0, -1.0, 1.0), (-1.0, 0.3333, -1.0), (-1.0, -0.3333, -1.0), (-1.0, -0.3333, 1.0), (-1.0, 0.3333, 1.0), (1.0, -0.3333, -1.0), (1.0, 0.3333, -1.0), (1.0, 0.3333, 1.0), (1.0, -0.3333, 1.0), (-1.111, 0.3704, -0.6862), (-1.111, -0.3704, -0.6862), (-1.111, -0.3704, 0.6862), (-1.111, 0.3704, 0.6862), (1.111, -0.3704, -0.6862), (1.111, 0.3704, -0.6862), (1.111, 0.3704, 0.6862), (1.111, -0.3704, 0.6862), (0.3333, 1.0, -1.0), (-0.3333, 1.0, -1.0), (-0.3333, 1.0, 1.0), (0.3333, 1.0, 1.0), (-0.3333, -1.0, -1.0), (0.3333, -1.0, -1.0), (0.3333, -1.0, 1.0), (-0.3333, -1.0, 1.0), (0.3704, 1.111, -0.6862), (-0.3704, 1.111, -0.6862), (-0.3704, 1.111, 0.6862), (0.3704, 1.111, 0.6862), (-0.3704, -1.111, -0.6862), (0.3704, -1.111, -0.6862), (0.3704, -1.111, 0.6862), (-0.3704, -1.111, 0.6862), (-0.3333, 0.3333, 1.0), (0.3333, 0.3333, 1.0), (-0.3333, -0.3333, 1.0), (0.3333, -0.3333, 1.0), (0.3333, 0.3333, -1.0), (-0.3333, 0.3333, -1.0), (0.3333, -0.3333, -1.0), (-0.3333, -0.3333, -1.0), (-1.111, -3.302, -2.539), (-1.0, -4.416, -1.268), (-1.111, -1.731, -0.9677), (-1.111, -2.701, 0.002767), (1.111, -3.302, -2.539), (1.111, -4.273, -1.569), (1.111, -1.731, -0.9677), (1.111, -2.701, 0.002767), (-1.0, -1.588, -1.268), (-1.0, -3.002, -2.682), (-1.111, -4.273, -1.569), (-1.0, -3.002, 0.146), (1.0, -1.588, -1.268), (1.0, -3.002, 0.146), (1.0, -3.002, -2.682), (1.0, -4.416, -1.268), (-1.0, -2.059, -1.74), (-1.0, -2.53, -2.211), (-1.0, -3.945, -0.7968), (-1.0, -3.473, -0.3254), (1.0, -2.53, -2.211), (1.0, -2.059, -1.74), (1.0, -3.473, -0.3254), (1.0, -3.945, -0.7968), (-1.111, -2.255, -1.491), (-1.111, -2.779, -2.015), (-1.111, -3.749, -1.045), (-1.111, -3.225, -0.521), (1.111, -2.779, -2.015), (1.111, -2.255, -1.491), (1.111, -3.225, -0.521), (1.111, -3.749, -1.045), (0.3333, -1.588, -1.268), (-0.3333, -1.588, -1.268), (-0.3333, -3.002, 0.146), (0.3333, -3.002, 0.146), (-0.3333, -3.002, -2.682), (0.3333, -3.002, -2.682), (0.3333, -4.416, -1.268), (-0.3333, -4.416, -1.268), (0.3704, -1.731, -0.9677), (-0.3704, -1.731, -0.9677), (-0.3704, -2.701, 0.002767), (0.3704, -2.701, 0.002767), (-0.3704, -3.302, -2.539), (0.3704, -3.302, -2.539), (0.3704, -4.273, -1.569), (-0.3704, -4.273, -1.569), (-0.3333, -3.473, -0.3254), (0.3333, -3.473, -0.3254), (-0.3333, -3.945, -0.7968), (0.3333, -3.945, -0.7968), (0.3333, -2.059, -1.74), (-0.3333, -2.059, -1.74), (0.3333, -2.53, -2.211), (-0.3333, -2.53, -2.211), (-0.2994, -1.384, -0.6767), (-0.2994, -1.551, -0.7525), (-0.2994, -2.074, 0.1401), (-0.2994, -1.646, 0.3242), (0.2994, -2.074, 0.1401), (0.2994, -1.646, 0.3242), (0.2994, -1.551, -0.7525), (0.2994, -1.384, -0.6767), (0.3333, 0.3333, -1.59), (-0.3333, 0.3333, -1.59), (0.3333, -0.3333, -1.59), (-0.3333, -0.3333, -1.59), (0.3333, -1.642, -2.157), (-0.3333, -1.642, -2.157), (0.3333, -2.113, -2.628), (-0.3333, -2.113, -2.628)], [], [(24, 27, 3, 2), (40, 43, 7, 6), (28, 31, 5, 4), (44, 47, 10, 0), (54, 20, 14, 37), (50, 18, 1, 39), (24, 2, 8, 16), (26, 10, 1, 18), (40, 6, 12, 32), (42, 3, 11, 34), (28, 4, 14, 20), (30, 7, 13, 22), (44, 0, 9, 36), (46, 5, 15, 38), (5, 31, 23, 15), (31, 30, 22, 23), (6, 29, 21, 12), (29, 28, 20, 21), (3, 27, 19, 11), (27, 26, 18, 19), (0, 25, 17, 9), (25, 24, 16, 17), (34, 11, 19, 48), (48, 19, 18, 50), (32, 12, 21, 52), (52, 21, 20, 54), (6, 7, 30, 29), (29, 30, 31, 28), (0, 10, 26, 25), (25, 26, 27, 24), (16, 53, 55, 17), (108, 110, 126, 124), (8, 33, 53, 16), (33, 32, 52, 53), (22, 49, 51, 23), (49, 48, 50, 51), (13, 35, 49, 22), (35, 34, 48, 49), (10, 47, 39, 1), (47, 46, 38, 39), (4, 45, 37, 14), (45, 44, 36, 37), (7, 43, 35, 13), (43, 42, 34, 35), (2, 41, 33, 8), (41, 40, 32, 33), (23, 51, 38, 15), (51, 50, 39, 38), (17, 55, 36, 9), (55, 54, 37, 36), (4, 5, 46, 45), (115, 117, 46, 47), (2, 3, 42, 41), (41, 42, 43, 40), (80, 83, 59, 58), (96, 99, 63, 62), (84, 87, 61, 60), (100, 103, 66, 56), (110, 76, 70, 93), (106, 74, 57, 95), (80, 58, 64, 72), (82, 66, 57, 74), (96, 62, 68, 88), (98, 59, 67, 90), (84, 60, 70, 76), (86, 63, 69, 78), (100, 56, 65, 92), (102, 61, 71, 94), (61, 87, 79, 71), (87, 86, 78, 79), (62, 85, 77, 68), (85, 84, 76, 77), (59, 83, 75, 67), (83, 82, 74, 75), (56, 81, 73, 65), (81, 80, 72, 73), (90, 67, 75, 104), (104, 75, 74, 106), (88, 68, 77, 108), (108, 77, 76, 110), (62, 63, 86, 85), (85, 86, 87, 84), (56, 66, 82, 81), (81, 82, 83, 80), (72, 109, 111, 73), (52, 54, 122, 120), (64, 89, 109, 72), (89, 88, 108, 109), (78, 105, 107, 79), (105, 104, 106, 107), (69, 91, 105, 78), (91, 90, 104, 105), (66, 103, 95, 57), (103, 102, 94, 95), (60, 101, 93, 70), (101, 100, 92, 93), (63, 99, 91, 69), (99, 98, 90, 91), (58, 97, 89, 64), (97, 96, 88, 89), (79, 107, 94, 71), (107, 106, 95, 94), (73, 111, 92, 65), (111, 110, 93, 92), (60, 61, 102, 101), (101, 102, 103, 100), (58, 59, 98, 97), (112, 115, 47, 44), (117, 119, 45, 46), (119, 112, 44, 45), (96, 97, 113, 118), (118, 113, 112, 119), (99, 96, 118, 116), (116, 118, 119, 117), (97, 98, 114, 113), (113, 114, 115, 112), (98, 99, 116, 114), (114, 116, 117, 115), (121, 120, 122, 123), (125, 124, 126, 127), (54, 55, 123, 122), (110, 111, 127, 126), (53, 52, 120, 121), (109, 108, 124, 125), (55, 53, 121, 123), (111, 109, 125, 127)])
_uv = me_cube_005.uv_layers.new(name='UVMap')
_uv.uv.foreach_set('vector', [0.4228, 0.1667, 0.5772, 0.1667, 0.5772, 0.25, 0.4228, 0.25, 0.4228, 0.4167, 0.5772, 0.4167, 0.5772, 0.5, 0.4228, 0.5, 0.4228, 0.6667, 0.5772, 0.6667, 0.5772, 0.75, 0.4228, 0.75, 0.4228, 0.9167, 0.5772, 0.9167, 0.5772, 1.0, 0.4228, 1.0, 0.2917, 0.6667, 0.375, 0.6667, 0.375, 0.75, 0.2917, 0.75, 0.7917, 0.6667, 0.875, 0.6667, 0.875, 0.75, 0.7917, 0.75, 0.4228, 0.1667, 0.4228, 0.25, 0.375, 0.25, 0.375, 0.1667, 0.5772, 0.08333, 0.5772, 0.0, 0.625, 0.0, 0.625, 0.08333, 0.4228, 0.4167, 0.4228, 0.5, 0.375, 0.5, 0.375, 0.4167, 0.5772, 0.3333, 0.5772, 0.25, 0.625, 0.25, 0.625, 0.3333, 0.4228, 0.6667, 0.4228, 0.75, 0.375, 0.75, 0.375, 0.6667, 0.5772, 0.5833, 0.5772, 0.5, 0.625, 0.5, 0.625, 0.5833, 0.4228, 0.9167, 0.4228, 1.0, 0.375, 1.0, 0.375, 0.9167, 0.5772, 0.8333, 0.5772, 0.75, 0.625, 0.75, 0.625, 0.8333, 0.5772, 0.75, 0.5772, 0.6667, 0.625, 0.6667, 0.625, 0.75, 0.5772, 0.6667, 0.5772, 0.5833, 0.625, 0.5833, 0.625, 0.6667, 0.4228, 0.5, 0.4228, 0.5833, 0.375, 0.5833, 0.375, 0.5, 0.4228, 0.5833, 0.4228, 0.6667, 0.375, 0.6667, 0.375, 0.5833, 0.5772, 0.25, 0.5772, 0.1667, 0.625, 0.1667, 0.625, 0.25, 0.5772, 0.1667, 0.5772, 0.08333, 0.625, 0.08333, 0.625, 0.1667, 0.4228, 0.0, 0.4228, 0.08333, 0.375, 0.08333, 0.375, 0.0, 0.4228, 0.08333, 0.4228, 0.1667, 0.375, 0.1667, 0.375, 0.08333, 0.7917, 0.5, 0.875, 0.5, 0.875, 0.5833, 0.7917, 0.5833, 0.7917, 0.5833, 0.875, 0.5833, 0.875, 0.6667, 0.7917, 0.6667, 0.2917, 0.5, 0.375, 0.5, 0.375, 0.5833, 0.2917, 0.5833, 0.2917, 0.5833, 0.375, 0.5833, 0.375, 0.6667, 0.2917, 0.6667, 0.4228, 0.5, 0.5772, 0.5, 0.5772, 0.5833, 0.4228, 0.5833, 0.4228, 0.5833, 0.5772, 0.5833, 0.5772, 0.6667, 0.4228, 0.6667, 0.4228, 0.0, 0.5772, 0.0, 0.5772, 0.08333, 0.4228, 0.08333, 0.4228, 0.08333, 0.5772, 0.08333, 0.5772, 0.1667, 0.4228, 0.1667, 0.125, 0.5833, 0.2083, 0.5833, 0.2083, 0.6667, 0.125, 0.6667, 0.2917, 0.5833, 0.2917, 0.6667, 0.2917, 0.6667, 0.2917, 0.5833, 0.125, 0.5, 0.2083, 0.5, 0.2083, 0.5833, 0.125, 0.5833, 0.2083, 0.5, 0.2917, 0.5, 0.2917, 0.5833, 0.2083, 0.5833, 0.625, 0.5833, 0.7083, 0.5833, 0.7083, 0.6667, 0.625, 0.6667, 0.7083, 0.5833, 0.7917, 0.5833, 0.7917, 0.6667, 0.7083, 0.6667, 0.625, 0.5, 0.7083, 0.5, 0.7083, 0.5833, 0.625, 0.5833, 0.7083, 0.5, 0.7917, 0.5, 0.7917, 0.5833, 0.7083, 0.5833, 0.5772, 1.0, 0.5772, 0.9167, 0.625, 0.9167, 0.625, 1.0, 0.5772, 0.9167, 0.5772, 0.8333, 0.625, 0.8333, 0.625, 0.9167, 0.4228, 0.75, 0.4228, 0.8333, 0.375, 0.8333, 0.375, 0.75, 0.4228, 0.8333, 0.4228, 0.9167, 0.375, 0.9167, 0.375, 0.8333, 0.5772, 0.5, 0.5772, 0.4167, 0.625, 0.4167, 0.625, 0.5, 0.5772, 0.4167, 0.5772, 0.3333, 0.625, 0.3333, 0.625, 0.4167, 0.4228, 0.25, 0.4228, 0.3333, 0.375, 0.3333, 0.375, 0.25, 0.4228, 0.3333, 0.4228, 0.4167, 0.375, 0.4167, 0.375, 0.3333, 0.625, 0.6667, 0.7083, 0.6667, 0.7083, 0.75, 0.625, 0.75, 0.7083, 0.6667, 0.7917, 0.6667, 0.7917, 0.75, 0.7083, 0.75, 0.125, 0.6667, 0.2083, 0.6667, 0.2083, 0.75, 0.125, 0.75, 0.2083, 0.6667, 0.2917, 0.6667, 0.2917, 0.75, 0.2083, 0.75, 0.4228, 0.75, 0.5772, 0.75, 0.5772, 0.8333, 0.4228, 0.8333, 0.5772, 0.7222, 0.5772, 0.6944, 0.5772, 0.8333, 0.5772, 0.9167, 0.4228, 0.25, 0.5772, 0.25, 0.5772, 0.3333, 0.4228, 0.3333, 0.4228, 0.3333, 0.5772, 0.3333, 0.5772, 0.4167, 0.4228, 0.4167, 0.4228, 0.1667, 0.5772, 0.1667, 0.5772, 0.25, 0.4228, 0.25, 0.4228, 0.4167, 0.5772, 0.4167, 0.5772, 0.5, 0.4228, 0.5, 0.4228, 0.6667, 0.5772, 0.6667, 0.5772, 0.75, 0.4228, 0.75, 0.4228, 0.9167, 0.5772, 0.9167, 0.5772, 1.0, 0.4228, 1.0, 0.2917, 0.6667, 0.375, 0.6667, 0.375, 0.75, 0.2917, 0.75, 0.7917, 0.6667, 0.875, 0.6667, 0.875, 0.75, 0.7917, 0.75, 0.4228, 0.1667, 0.4228, 0.25, 0.375, 0.25, 0.375, 0.1667, 0.5772, 0.08333, 0.5772, 0.0, 0.625, 0.0, 0.625, 0.08333, 0.4228, 0.4167, 0.4228, 0.5, 0.375, 0.5, 0.375, 0.4167, 0.5772, 0.3333, 0.5772, 0.25, 0.625, 0.25, 0.625, 0.3333, 0.4228, 0.6667, 0.4228, 0.75, 0.375, 0.75, 0.375, 0.6667, 0.5772, 0.5833, 0.5772, 0.5, 0.625, 0.5, 0.625, 0.5833, 0.4228, 0.9167, 0.4228, 1.0, 0.375, 1.0, 0.375, 0.9167, 0.5772, 0.8333, 0.5772, 0.75, 0.625, 0.75, 0.625, 0.8333, 0.5772, 0.75, 0.5772, 0.6667, 0.625, 0.6667, 0.625, 0.75, 0.5772, 0.6667, 0.5772, 0.5833, 0.625, 0.5833, 0.625, 0.6667, 0.4228, 0.5, 0.4228, 0.5833, 0.375, 0.5833, 0.375, 0.5, 0.4228, 0.5833, 0.4228, 0.6667, 0.375, 0.6667, 0.375, 0.5833, 0.5772, 0.25, 0.5772, 0.1667, 0.625, 0.1667, 0.625, 0.25, 0.5772, 0.1667, 0.5772, 0.08333, 0.625, 0.08333, 0.625, 0.1667, 0.4228, 0.0, 0.4228, 0.08333, 0.375, 0.08333, 0.375, 0.0, 0.4228, 0.08333, 0.4228, 0.1667, 0.375, 0.1667, 0.375, 0.08333, 0.7917, 0.5, 0.875, 0.5, 0.875, 0.5833, 0.7917, 0.5833, 0.7917, 0.5833, 0.875, 0.5833, 0.875, 0.6667, 0.7917, 0.6667, 0.2917, 0.5, 0.375, 0.5, 0.375, 0.5833, 0.2917, 0.5833, 0.2917, 0.5833, 0.375, 0.5833, 0.375, 0.6667, 0.2917, 0.6667, 0.4228, 0.5, 0.5772, 0.5, 0.5772, 0.5833, 0.4228, 0.5833, 0.4228, 0.5833, 0.5772, 0.5833, 0.5772, 0.6667, 0.4228, 0.6667, 0.4228, 0.0, 0.5772, 0.0, 0.5772, 0.08333, 0.4228, 0.08333, 0.4228, 0.08333, 0.5772, 0.08333, 0.5772, 0.1667, 0.4228, 0.1667, 0.125, 0.5833, 0.2083, 0.5833, 0.2083, 0.6667, 0.125, 0.6667, 0.2917, 0.5833, 0.2917, 0.6667, 0.2917, 0.6667, 0.2917, 0.5833, 0.125, 0.5, 0.2083, 0.5, 0.2083, 0.5833, 0.125, 0.5833, 0.2083, 0.5, 0.2917, 0.5, 0.2917, 0.5833, 0.2083, 0.5833, 0.625, 0.5833, 0.7083, 0.5833, 0.7083, 0.6667, 0.625, 0.6667, 0.7083, 0.5833, 0.7917, 0.5833, 0.7917, 0.6667, 0.7083, 0.6667, 0.625, 0.5, 0.7083, 0.5, 0.7083, 0.5833, 0.625, 0.5833, 0.7083, 0.5, 0.7917, 0.5, 0.7917, 0.5833, 0.7083, 0.5833, 0.5772, 1.0, 0.5772, 0.9167, 0.625, 0.9167, 0.625, 1.0, 0.5772, 0.9167, 0.5772, 0.8333, 0.625, 0.8333, 0.625, 0.9167, 0.4228, 0.75, 0.4228, 0.8333, 0.375, 0.8333, 0.375, 0.75, 0.4228, 0.8333, 0.4228, 0.9167, 0.375, 0.9167, 0.375, 0.8333, 0.5772, 0.5, 0.5772, 0.4167, 0.625, 0.4167, 0.625, 0.5, 0.5772, 0.4167, 0.5772, 0.3333, 0.625, 0.3333, 0.625, 0.4167, 0.4228, 0.25, 0.4228, 0.3333, 0.375, 0.3333, 0.375, 0.25, 0.4228, 0.3333, 0.4228, 0.4167, 0.375, 0.4167, 0.375, 0.3333, 0.625, 0.6667, 0.7083, 0.6667, 0.7083, 0.75, 0.625, 0.75, 0.7083, 0.6667, 0.7917, 0.6667, 0.7917, 0.75, 0.7083, 0.75, 0.125, 0.6667, 0.2083, 0.6667, 0.2083, 0.75, 0.125, 0.75, 0.2083, 0.6667, 0.2917, 0.6667, 0.2917, 0.75, 0.2083, 0.75, 0.4228, 0.75, 0.5772, 0.75, 0.5772, 0.8333, 0.4228, 0.8333, 0.4228, 0.8333, 0.5772, 0.8333, 0.5772, 0.9167, 0.4228, 0.9167, 0.4228, 0.25, 0.5772, 0.25, 0.5772, 0.3333, 0.4228, 0.3333, 0.4228, 0.7222, 0.5772, 0.7222, 0.5772, 0.9167, 0.4228, 0.9167, 0.5772, 0.6944, 0.4228, 0.6944, 0.4228, 0.8333, 0.5772, 0.8333, 0.4228, 0.6944, 0.4228, 0.7222, 0.4228, 0.9167, 0.4228, 0.8333, 0.4228, 0.4167, 0.4228, 0.3333, 0.4228, 0.5278, 0.4228, 0.5556, 0.4228, 0.5556, 0.4228, 0.5278, 0.4228, 0.7222, 0.4228, 0.6944, 0.5772, 0.4167, 0.4228, 0.4167, 0.4228, 0.5556, 0.5772, 0.5556, 0.5772, 0.5556, 0.4228, 0.5556, 0.4228, 0.6944, 0.5772, 0.6944, 0.4228, 0.3333, 0.5772, 0.3333, 0.5772, 0.5278, 0.4228, 0.5278, 0.4228, 0.5278, 0.5772, 0.5278, 0.5772, 0.7222, 0.4228, 0.7222, 0.5772, 0.3333, 0.5772, 0.4167, 0.5772, 0.5556, 0.5772, 0.5278, 0.5772, 0.5278, 0.5772, 0.5556, 0.5772, 0.6944, 0.5772, 0.7222, 0.2083, 0.5833, 0.2917, 0.5833, 0.2917, 0.6667, 0.2083, 0.6667, 0.2083, 0.5833, 0.2917, 0.5833, 0.2917, 0.6667, 0.2083, 0.6667, 0.2917, 0.6667, 0.2083, 0.6667, 0.2083, 0.6667, 0.2917, 0.6667, 0.2917, 0.6667, 0.2083, 0.6667, 0.2083, 0.6667, 0.2917, 0.6667, 0.2083, 0.5833, 0.2917, 0.5833, 0.2917, 0.5833, 0.2083, 0.5833, 0.2083, 0.5833, 0.2917, 0.5833, 0.2917, 0.5833, 0.2083, 0.5833, 0.2083, 0.6667, 0.2083, 0.5833, 0.2083, 0.5833, 0.2083, 0.6667, 0.2083, 0.6667, 0.2083, 0.5833, 0.2083, 0.5833, 0.2083, 0.6667])
me_cube_005.use_remesh_fix_poles = True
me_cube_005.use_remesh_preserve_attributes = False
me_cube_005.use_mirror_vertex_groups = False
me_cube_005.update()
me_cylinder_007 = bpy.data.meshes.new('Cylinder.007')
me_cylinder_007.from_pydata([(4.118e-08, 0.7824, -0.8978), (3.902e-08, 0.8217, 0.8978), (0.2676, 0.7352, -0.8978), (0.281, 0.7721, 0.8978), (0.5029, 0.5993, -0.8978), (0.5282, 0.6294, 0.8978), (0.6776, 0.3912, -0.8978), (0.7116, 0.4108, 0.8978), (0.7705, 0.1359, -0.8978), (0.8092, 0.1427, 0.8978), (0.7705, -0.1359, -0.8978), (0.8092, -0.1427, 0.8978), (0.6776, -0.3912, -0.8978), (0.7116, -0.4108, 0.8978), (0.5029, -0.5993, -0.8978), (0.5282, -0.6294, 0.8978), (0.2676, -0.7352, -0.8978), (0.281, -0.7721, 0.8978), (1.315e-07, -0.7824, -0.8978), (1.323e-07, -0.8217, 0.8978), (-0.2676, -0.7352, -0.8978), (-0.281, -0.7721, 0.8978), (-0.5029, -0.5993, -0.8978), (-0.5282, -0.6294, 0.8978), (-0.6776, -0.3912, -0.8978), (-0.7116, -0.4108, 0.8978), (-0.7705, -0.1359, -0.8978), (-0.8092, -0.1427, 0.8978), (-0.7705, 0.1359, -0.8978), (-0.8092, 0.1427, 0.8978), (-0.6776, 0.3912, -0.8978), (-0.7116, 0.4108, 0.8978), (-0.5029, 0.5993, -0.8978), (-0.5282, 0.6294, 0.8978), (-0.2676, 0.7352, -0.8978), (-0.281, 0.7721, 0.8978), (0.0, 1.0, -1.0), (0.342, 0.9397, -1.0), (0.342, 0.9397, 1.0), (0.0, 1.0, 1.0), (0.6428, 0.766, -1.0), (0.6428, 0.766, 1.0), (0.866, 0.5, -1.0), (0.866, 0.5, 1.0), (0.9848, 0.1736, -1.0), (0.9848, 0.1736, 1.0), (0.9848, -0.1736, -1.0), (0.9848, -0.1736, 1.0), (0.866, -0.5, -1.0), (0.866, -0.5, 1.0), (0.6428, -0.766, -1.0), (0.6428, -0.766, 1.0), (0.342, -0.9397, -1.0), (0.342, -0.9397, 1.0), (1.51e-07, -1.0, -1.0), (1.51e-07, -1.0, 1.0), (-0.342, -0.9397, -1.0), (-0.342, -0.9397, 1.0), (-0.6428, -0.766, -1.0), (-0.6428, -0.766, 1.0), (-0.866, -0.5, -1.0), (-0.866, -0.5, 1.0), (-0.9848, -0.1736, -1.0), (-0.9848, -0.1736, 1.0), (-0.9848, 0.1736, -1.0), (-0.9848, 0.1736, 1.0), (-0.866, 0.5, -1.0), (-0.866, 0.5, 1.0), (-0.6428, 0.766, -1.0), (-0.6428, 0.766, 1.0), (-0.342, 0.9397, -1.0), (-0.342, 0.9397, 1.0), (-1.753e-08, 1.075, -0.9369), (0.3678, 1.011, -0.9369), (0.3678, 1.011, 0.9369), (-2.118e-08, 1.075, 0.9369), (0.6912, 0.8238, -0.9369), (0.6912, 0.8238, 0.9369), (0.9313, 0.5377, -0.9369), (0.9313, 0.5377, 0.9369), (1.059, 0.1867, -0.9369), (1.059, 0.1867, 0.9369), (1.059, -0.1867, -0.9369), (1.059, -0.1867, 0.9369), (0.9313, -0.5377, -0.9369), (0.9313, -0.5377, 0.9369), (0.6912, -0.8238, -0.9369), (0.6912, -0.8238, 0.9369), (0.3678, -1.011, -0.9369), (0.3678, -1.011, 0.9369), (1.568e-07, -1.075, -0.9369), (1.532e-07, -1.075, 0.9369), (-0.3678, -1.011, -0.9369), (-0.3678, -1.011, 0.9369), (-0.6912, -0.8238, -0.9369), (-0.6912, -0.8238, 0.9369), (-0.9313, -0.5377, -0.9369), (-0.9313, -0.5377, 0.9369), (-1.059, -0.1867, -0.9369), (-1.059, -0.1867, 0.9369), (-1.059, 0.1867, -0.9369), (-1.059, 0.1867, 0.9369), (-0.9313, 0.5377, -0.9369), (-0.9313, 0.5377, 0.9369), (-0.6912, 0.8238, -0.9369), (-0.6912, 0.8238, 0.9369), (-0.3678, 1.011, -0.9369), (-0.3678, 1.011, 0.9369), (2.002e-08, 0.8849, -1.0), (0.3027, 0.8316, -1.0), (0.3161, 0.8685, 1.0), (2.285e-08, 0.9242, 1.0), (0.5688, 0.6779, -1.0), (0.5941, 0.708, 1.0), (0.7664, 0.4425, -1.0), (0.8004, 0.4621, 1.0), (0.8715, 0.1537, -1.0), (0.9102, 0.1605, 1.0), (0.8715, -0.1537, -1.0), (0.9102, -0.1605, 1.0), (0.7664, -0.4425, -1.0), (0.8004, -0.4621, 1.0), (0.5688, -0.6779, -1.0), (0.5941, -0.708, 1.0), (0.3027, -0.8316, -1.0), (0.3161, -0.8685, 1.0), (1.397e-07, -0.8849, -1.0), (1.478e-07, -0.9242, 1.0), (-0.3027, -0.8316, -1.0), (-0.3161, -0.8685, 1.0), (-0.5688, -0.6779, -1.0), (-0.5941, -0.708, 1.0), (-0.7664, -0.4425, -1.0), (-0.8004, -0.4621, 1.0), (-0.8715, -0.1537, -1.0), (-0.9102, -0.1605, 1.0), (-0.8715, 0.1537, -1.0), (-0.9102, 0.1605, 1.0), (-0.7664, 0.4425, -1.0), (-0.8004, 0.4621, 1.0), (-0.5688, 0.6779, -1.0), (-0.5941, 0.708, 1.0), (-0.3027, 0.8316, -1.0), (-0.3161, 0.8685, 1.0), (3.565e-08, 0.8194, -0.9438), (0.2803, 0.77, -0.9438), (0.2937, 0.8069, 0.9438), (3.25e-08, 0.8587, 0.9438), (0.5267, 0.6277, -0.9438), (0.552, 0.6578, 0.9438), (0.7097, 0.4097, -0.9438), (0.7437, 0.4294, 0.9438), (0.807, 0.1423, -0.9438), (0.8457, 0.1491, 0.9438), (0.807, -0.1423, -0.9438), (0.8457, -0.1491, 0.9438), (0.7097, -0.4097, -0.9438), (0.7437, -0.4294, 0.9438), (0.5267, -0.6277, -0.9438), (0.552, -0.6578, 0.9438), (0.2803, -0.77, -0.9438), (0.2937, -0.8069, 0.9438), (1.35e-07, -0.8194, -0.9438), (1.381e-07, -0.8587, 0.9438), (-0.2803, -0.77, -0.9438), (-0.2937, -0.8069, 0.9438), (-0.5267, -0.6277, -0.9438), (-0.552, -0.6578, 0.9438), (-0.7097, -0.4097, -0.9438), (-0.7437, -0.4294, 0.9438), (-0.807, -0.1423, -0.9438), (-0.8457, -0.1491, 0.9438), (-0.807, 0.1423, -0.9438), (-0.8457, 0.1491, 0.9438), (-0.7097, 0.4097, -0.9438), (-0.7437, 0.4294, 0.9438), (-0.5267, 0.6277, -0.9438), (-0.552, 0.6578, 0.9438), (-0.2803, 0.77, -0.9438), (-0.2937, 0.8069, 0.9438), (-0.8092, -0.1427, 0.7393), (-0.8092, 0.1427, 0.7393)], [], [(52, 50, 86, 88), (59, 61, 97, 95), (41, 43, 79, 77), (60, 58, 94, 96), (42, 40, 76, 78), (67, 69, 105, 103), (49, 51, 87, 85), (68, 66, 102, 104), (50, 48, 84, 86), (57, 59, 95, 93), (38, 41, 77, 74), (58, 56, 92, 94), (40, 37, 73, 76), (65, 67, 103, 101), (47, 49, 85, 83), (66, 64, 100, 102), (29, 27, 180, 181), (48, 46, 82, 84), (55, 57, 93, 91), (109, 108, 36, 37), (111, 110, 38, 39), (112, 109, 37, 40), (110, 113, 41, 38), (114, 112, 40, 42), (113, 115, 43, 41), (116, 114, 42, 44), (115, 117, 45, 43), (118, 116, 44, 46), (117, 119, 47, 45), (120, 118, 46, 48), (119, 121, 49, 47), (122, 120, 48, 50), (121, 123, 51, 49), (124, 122, 50, 52), (123, 125, 53, 51), (126, 124, 52, 54), (125, 127, 55, 53), (128, 126, 54, 56), (127, 129, 57, 55), (130, 128, 56, 58), (129, 131, 59, 57), (132, 130, 58, 60), (131, 133, 61, 59), (134, 132, 60, 62), (133, 135, 63, 61), (136, 134, 62, 64), (135, 137, 65, 63), (138, 136, 64, 66), (137, 139, 67, 65), (140, 138, 66, 68), (139, 141, 69, 67), (142, 140, 68, 70), (141, 143, 71, 69), (108, 142, 70, 36), (143, 111, 39, 71), (72, 75, 74, 73), (73, 74, 77, 76), (76, 77, 79, 78), (78, 79, 81, 80), (80, 81, 83, 82), (82, 83, 85, 84), (84, 85, 87, 86), (86, 87, 89, 88), (88, 89, 91, 90), (90, 91, 93, 92), (92, 93, 95, 94), (94, 95, 97, 96), (96, 97, 99, 98), (98, 99, 101, 100), (100, 101, 103, 102), (102, 103, 105, 104), (104, 105, 107, 106), (106, 107, 75, 72), (70, 68, 104, 106), (51, 53, 89, 87), (69, 71, 107, 105), (44, 42, 78, 80), (62, 60, 96, 98), (43, 45, 81, 79), (61, 63, 99, 97), (54, 52, 88, 90), (36, 70, 106, 72), (53, 55, 91, 89), (71, 39, 75, 107), (46, 44, 80, 82), (64, 62, 98, 100), (37, 36, 72, 73), (45, 47, 83, 81), (63, 65, 101, 99), (39, 38, 74, 75), (56, 54, 90, 92), (145, 144, 108, 109), (147, 146, 110, 111), (148, 145, 109, 112), (146, 149, 113, 110), (150, 148, 112, 114), (149, 151, 115, 113), (152, 150, 114, 116), (151, 153, 117, 115), (154, 152, 116, 118), (153, 155, 119, 117), (156, 154, 118, 120), (155, 157, 121, 119), (158, 156, 120, 122), (157, 159, 123, 121), (160, 158, 122, 124), (159, 161, 125, 123), (162, 160, 124, 126), (161, 163, 127, 125), (164, 162, 126, 128), (163, 165, 129, 127), (166, 164, 128, 130), (165, 167, 131, 129), (168, 166, 130, 132), (167, 169, 133, 131), (170, 168, 132, 134), (169, 171, 135, 133), (172, 170, 134, 136), (171, 173, 137, 135), (174, 172, 136, 138), (173, 175, 139, 137), (176, 174, 138, 140), (175, 177, 141, 139), (178, 176, 140, 142), (177, 179, 143, 141), (144, 178, 142, 108), (179, 147, 111, 143), (2, 0, 144, 145), (1, 3, 146, 147), (4, 2, 145, 148), (3, 5, 149, 146), (6, 4, 148, 150), (5, 7, 151, 149), (8, 6, 150, 152), (7, 9, 153, 151), (10, 8, 152, 154), (9, 11, 155, 153), (12, 10, 154, 156), (11, 13, 157, 155), (14, 12, 156, 158), (13, 15, 159, 157), (16, 14, 158, 160), (15, 17, 161, 159), (18, 16, 160, 162), (17, 19, 163, 161), (20, 18, 162, 164), (19, 21, 165, 163), (22, 20, 164, 166), (21, 23, 167, 165), (24, 22, 166, 168), (23, 25, 169, 167), (26, 24, 168, 170), (25, 27, 171, 169), (28, 26, 170, 172), (27, 29, 173, 171), (30, 28, 172, 174), (29, 31, 175, 173), (32, 30, 174, 176), (31, 33, 177, 175), (34, 32, 176, 178), (33, 35, 179, 177), (0, 34, 178, 144), (35, 1, 147, 179)])
_uv = me_cylinder_007.uv_layers.new(name='UVMap')
_uv.uv.foreach_set('vector', [0.8321, 0.02447, 0.9043, 0.06615, 0.9043, 0.06615, 0.8321, 0.02447, 0.09573, 0.06615, 0.04215, 0.13, 0.04215, 0.13, 0.09573, 0.06615, 0.4043, 0.4339, 0.4578, 0.37, 0.4578, 0.37, 0.4043, 0.4339, 0.5422, 0.13, 0.5957, 0.06615, 0.5957, 0.06615, 0.5422, 0.13, 0.9578, 0.37, 0.9043, 0.4339, 0.9043, 0.4339, 0.9578, 0.37, 0.04215, 0.37, 0.09573, 0.4339, 0.09573, 0.4339, 0.04215, 0.37, 0.4578, 0.13, 0.4043, 0.06615, 0.4043, 0.06615, 0.4578, 0.13, 0.5957, 0.4339, 0.5422, 0.37, 0.5422, 0.37, 0.5957, 0.4339, 0.9043, 0.06615, 0.9578, 0.13, 0.9578, 0.13, 0.9043, 0.06615, 0.1679, 0.02447, 0.09573, 0.06615, 0.09573, 0.06615, 0.1679, 0.02447, 0.3321, 0.4755, 0.4043, 0.4339, 0.4043, 0.4339, 0.3321, 0.4755, 0.5957, 0.06615, 0.6679, 0.02447, 0.6679, 0.02447, 0.5957, 0.06615, 0.9043, 0.4339, 0.8321, 0.4755, 0.8321, 0.4755, 0.9043, 0.4339, 0.01365, 0.2917, 0.04215, 0.37, 0.04215, 0.37, 0.01365, 0.2917, 0.4864, 0.2083, 0.4578, 0.13, 0.4578, 0.13, 0.4864, 0.2083, 0.5422, 0.37, 0.5136, 0.2917, 0.5136, 0.2917, 0.5422, 0.37, 0.06405, 0.2828, 0.06405, 0.2172, 0.06405, 0.2172, 0.06405, 0.2828, 0.9578, 0.13, 0.9864, 0.2083, 0.9864, 0.2083, 0.9578, 0.13, 0.25, 0.01, 0.1679, 0.02447, 0.1679, 0.02447, 0.25, 0.01, 0.8226, 0.4496, 0.75, 0.4624, 0.75, 0.49, 0.8321, 0.4755, 0.25, 0.4624, 0.3226, 0.4496, 0.3321, 0.4755, 0.25, 0.49, 0.8865, 0.4127, 0.8226, 0.4496, 0.8321, 0.4755, 0.9043, 0.4339, 0.3226, 0.4496, 0.3865, 0.4127, 0.4043, 0.4339, 0.3321, 0.4755, 0.9339, 0.3562, 0.8865, 0.4127, 0.9043, 0.4339, 0.9578, 0.37, 0.3865, 0.4127, 0.4339, 0.3562, 0.4578, 0.37, 0.4043, 0.4339, 0.9592, 0.2869, 0.9339, 0.3562, 0.9578, 0.37, 0.9864, 0.2917, 0.4339, 0.3562, 0.4592, 0.2869, 0.4864, 0.2917, 0.4578, 0.37, 0.9592, 0.2131, 0.9592, 0.2869, 0.9864, 0.2917, 0.9864, 0.2083, 0.4592, 0.2869, 0.4592, 0.2131, 0.4864, 0.2083, 0.4864, 0.2917, 0.9339, 0.1438, 0.9592, 0.2131, 0.9864, 0.2083, 0.9578, 0.13, 0.4592, 0.2131, 0.4339, 0.1438, 0.4578, 0.13, 0.4864, 0.2083, 0.8865, 0.08731, 0.9339, 0.1438, 0.9578, 0.13, 0.9043, 0.06615, 0.4339, 0.1438, 0.3865, 0.08731, 0.4043, 0.06615, 0.4578, 0.13, 0.8226, 0.05043, 0.8865, 0.08731, 0.9043, 0.06615, 0.8321, 0.02447, 0.3865, 0.08731, 0.3226, 0.05043, 0.3321, 0.02447, 0.4043, 0.06615, 0.75, 0.03762, 0.8226, 0.05043, 0.8321, 0.02447, 0.75, 0.01, 0.3226, 0.05043, 0.25, 0.03762, 0.25, 0.01, 0.3321, 0.02447, 0.6774, 0.05043, 0.75, 0.03762, 0.75, 0.01, 0.6679, 0.02447, 0.25, 0.03762, 0.1774, 0.05043, 0.1679, 0.02447, 0.25, 0.01, 0.6135, 0.08731, 0.6774, 0.05043, 0.6679, 0.02447, 0.5957, 0.06615, 0.1774, 0.05043, 0.1135, 0.08731, 0.09573, 0.06615, 0.1679, 0.02447, 0.5661, 0.1438, 0.6135, 0.08731, 0.5957, 0.06615, 0.5422, 0.13, 0.1135, 0.08731, 0.06607, 0.1438, 0.04215, 0.13, 0.09573, 0.06615, 0.5408, 0.2131, 0.5661, 0.1438, 0.5422, 0.13, 0.5136, 0.2083, 0.06607, 0.1438, 0.04084, 0.2131, 0.01365, 0.2083, 0.04215, 0.13, 0.5408, 0.2869, 0.5408, 0.2131, 0.5136, 0.2083, 0.5136, 0.2917, 0.04084, 0.2131, 0.04084, 0.2869, 0.01365, 0.2917, 0.01365, 0.2083, 0.5661, 0.3562, 0.5408, 0.2869, 0.5136, 0.2917, 0.5422, 0.37, 0.04084, 0.2869, 0.06607, 0.3562, 0.04215, 0.37, 0.01365, 0.2917, 0.6135, 0.4127, 0.5661, 0.3562, 0.5422, 0.37, 0.5957, 0.4339, 0.06607, 0.3562, 0.1135, 0.4127, 0.09573, 0.4339, 0.04215, 0.37, 0.6774, 0.4496, 0.6135, 0.4127, 0.5957, 0.4339, 0.6679, 0.4755, 0.1135, 0.4127, 0.1774, 0.4496, 0.1679, 0.4755, 0.09573, 0.4339, 0.75, 0.4624, 0.6774, 0.4496, 0.6679, 0.4755, 0.75, 0.49, 0.1774, 0.4496, 0.25, 0.4624, 0.25, 0.49, 0.1679, 0.4755, 1.0, 0.5, 1.0, 1.0, 0.9444, 1.0, 0.9444, 0.5, 0.9444, 0.5, 0.9444, 1.0, 0.8889, 1.0, 0.8889, 0.5, 0.8889, 0.5, 0.8889, 1.0, 0.8333, 1.0, 0.8333, 0.5, 0.8333, 0.5, 0.8333, 1.0, 0.7778, 1.0, 0.7778, 0.5, 0.7778, 0.5, 0.7778, 1.0, 0.7222, 1.0, 0.7222, 0.5, 0.7222, 0.5, 0.7222, 1.0, 0.6667, 1.0, 0.6667, 0.5, 0.6667, 0.5, 0.6667, 1.0, 0.6111, 1.0, 0.6111, 0.5, 0.6111, 0.5, 0.6111, 1.0, 0.5556, 1.0, 0.5556, 0.5, 0.5556, 0.5, 0.5556, 1.0, 0.5, 1.0, 0.5, 0.5, 0.5, 0.5, 0.5, 1.0, 0.4444, 1.0, 0.4444, 0.5, 0.4444, 0.5, 0.4444, 1.0, 0.3889, 1.0, 0.3889, 0.5, 0.3889, 0.5, 0.3889, 1.0, 0.3333, 1.0, 0.3333, 0.5, 0.3333, 0.5, 0.3333, 1.0, 0.2778, 1.0, 0.2778, 0.5, 0.2778, 0.5, 0.2778, 1.0, 0.2222, 1.0, 0.2222, 0.5, 0.2222, 0.5, 0.2222, 1.0, 0.1667, 1.0, 0.1667, 0.5, 0.1667, 0.5, 0.1667, 1.0, 0.1111, 1.0, 0.1111, 0.5, 0.1111, 0.5, 0.1111, 1.0, 0.05556, 1.0, 0.05556, 0.5, 0.05556, 0.5, 0.05556, 1.0, -1.863e-07, 1.0, -1.863e-07, 0.5, 0.6679, 0.4755, 0.5957, 0.4339, 0.5957, 0.4339, 0.6679, 0.4755, 0.4043, 0.06615, 0.3321, 0.02447, 0.3321, 0.02447, 0.4043, 0.06615, 0.09573, 0.4339, 0.1679, 0.4755, 0.1679, 0.4755, 0.09573, 0.4339, 0.9864, 0.2917, 0.9578, 0.37, 0.9578, 0.37, 0.9864, 0.2917, 0.5136, 0.2083, 0.5422, 0.13, 0.5422, 0.13, 0.5136, 0.2083, 0.4578, 0.37, 0.4864, 0.2917, 0.4864, 0.2917, 0.4578, 0.37, 0.04215, 0.13, 0.01365, 0.2083, 0.01365, 0.2083, 0.04215, 0.13, 0.75, 0.01, 0.8321, 0.02447, 0.8321, 0.02447, 0.75, 0.01, 0.75, 0.49, 0.6679, 0.4755, 0.6679, 0.4755, 0.75, 0.49, 0.3321, 0.02447, 0.25, 0.01, 0.25, 0.01, 0.3321, 0.02447, 0.1679, 0.4755, 0.25, 0.49, 0.25, 0.49, 0.1679, 0.4755, 0.9864, 0.2083, 0.9864, 0.2917, 0.9864, 0.2917, 0.9864, 0.2083, 0.5136, 0.2917, 0.5136, 0.2083, 0.5136, 0.2083, 0.5136, 0.2917, 0.8321, 0.4755, 0.75, 0.49, 0.75, 0.49, 0.8321, 0.4755, 0.4864, 0.2917, 0.4864, 0.2083, 0.4864, 0.2083, 0.4864, 0.2917, 0.01365, 0.2083, 0.01365, 0.2917, 0.01365, 0.2917, 0.01365, 0.2083, 0.25, 0.49, 0.3321, 0.4755, 0.3321, 0.4755, 0.25, 0.49, 0.6679, 0.02447, 0.75, 0.01, 0.75, 0.01, 0.6679, 0.02447, 0.8173, 0.4348, 0.75, 0.4467, 0.75, 0.4624, 0.8226, 0.4496, 0.25, 0.4473, 0.3175, 0.4354, 0.3226, 0.4496, 0.25, 0.4624, 0.8764, 0.4007, 0.8173, 0.4348, 0.8226, 0.4496, 0.8865, 0.4127, 0.3175, 0.4354, 0.3768, 0.4012, 0.3865, 0.4127, 0.3226, 0.4496, 0.9203, 0.3483, 0.8764, 0.4007, 0.8865, 0.4127, 0.9339, 0.3562, 0.3768, 0.4012, 0.4209, 0.3487, 0.4339, 0.3562, 0.3865, 0.4127, 0.9437, 0.2842, 0.9203, 0.3483, 0.9339, 0.3562, 0.9592, 0.2869, 0.4209, 0.3487, 0.4443, 0.2843, 0.4592, 0.2869, 0.4339, 0.3562, 0.9437, 0.2158, 0.9437, 0.2842, 0.9592, 0.2869, 0.9592, 0.2131, 0.4443, 0.2843, 0.4443, 0.2157, 0.4592, 0.2131, 0.4592, 0.2869, 0.9203, 0.1517, 0.9437, 0.2158, 0.9592, 0.2131, 0.9339, 0.1438, 0.4443, 0.2157, 0.4209, 0.1513, 0.4339, 0.1438, 0.4592, 0.2131, 0.8764, 0.09935, 0.9203, 0.1517, 0.9339, 0.1438, 0.8865, 0.08731, 0.4209, 0.1513, 0.3768, 0.09883, 0.3865, 0.08731, 0.4339, 0.1438, 0.8173, 0.06519, 0.8764, 0.09935, 0.8865, 0.08731, 0.8226, 0.05043, 0.3768, 0.09883, 0.3175, 0.06457, 0.3226, 0.05043, 0.3865, 0.08731, 0.75, 0.05333, 0.8173, 0.06519, 0.8226, 0.05043, 0.75, 0.03762, 0.3175, 0.06457, 0.25, 0.05267, 0.25, 0.03762, 0.3226, 0.05043, 0.6827, 0.06519, 0.75, 0.05333, 0.75, 0.03762, 0.6774, 0.05043, 0.25, 0.05267, 0.1825, 0.06457, 0.1774, 0.05043, 0.25, 0.03762, 0.6236, 0.09935, 0.6827, 0.06519, 0.6774, 0.05043, 0.6135, 0.08731, 0.1825, 0.06457, 0.1232, 0.09883, 0.1135, 0.08731, 0.1774, 0.05043, 0.5797, 0.1517, 0.6236, 0.09935, 0.6135, 0.08731, 0.5661, 0.1438, 0.1232, 0.09883, 0.0791, 0.1513, 0.06607, 0.1438, 0.1135, 0.08731, 0.5563, 0.2158, 0.5797, 0.1517, 0.5661, 0.1438, 0.5408, 0.2131, 0.0791, 0.1513, 0.05566, 0.2157, 0.04084, 0.2131, 0.06607, 0.1438, 0.5563, 0.2842, 0.5563, 0.2158, 0.5408, 0.2131, 0.5408, 0.2869, 0.05566, 0.2157, 0.05566, 0.2843, 0.04084, 0.2869, 0.04084, 0.2131, 0.5797, 0.3483, 0.5563, 0.2842, 0.5408, 0.2869, 0.5661, 0.3562, 0.05566, 0.2843, 0.0791, 0.3487, 0.06607, 0.3562, 0.04084, 0.2869, 0.6236, 0.4007, 0.5797, 0.3483, 0.5661, 0.3562, 0.6135, 0.4127, 0.0791, 0.3487, 0.1232, 0.4012, 0.1135, 0.4127, 0.06607, 0.3562, 0.6827, 0.4348, 0.6236, 0.4007, 0.6135, 0.4127, 0.6774, 0.4496, 0.1232, 0.4012, 0.1825, 0.4354, 0.1774, 0.4496, 0.1135, 0.4127, 0.75, 0.4467, 0.6827, 0.4348, 0.6774, 0.4496, 0.75, 0.4624, 0.1825, 0.4354, 0.25, 0.4473, 0.25, 0.4624, 0.1774, 0.4496, 0.8142, 0.4264, 0.75, 0.4378, 0.75, 0.4467, 0.8173, 0.4348, 0.25, 0.4388, 0.3146, 0.4274, 0.3175, 0.4354, 0.25, 0.4473, 0.8707, 0.3938, 0.8142, 0.4264, 0.8173, 0.4348, 0.8764, 0.4007, 0.3146, 0.4274, 0.3714, 0.3946, 0.3768, 0.4012, 0.3175, 0.4354, 0.9126, 0.3439, 0.8707, 0.3938, 0.8764, 0.4007, 0.9203, 0.3483, 0.3714, 0.3946, 0.4135, 0.3444, 0.4209, 0.3487, 0.3768, 0.4012, 0.9349, 0.2826, 0.9126, 0.3439, 0.9203, 0.3483, 0.9437, 0.2842, 0.4135, 0.3444, 0.4359, 0.2828, 0.4443, 0.2843, 0.4209, 0.3487, 0.9349, 0.2174, 0.9349, 0.2826, 0.9437, 0.2842, 0.9437, 0.2158, 0.4359, 0.2828, 0.4359, 0.2172, 0.4443, 0.2157, 0.4443, 0.2843, 0.9126, 0.1561, 0.9349, 0.2174, 0.9437, 0.2158, 0.9203, 0.1517, 0.4359, 0.2172, 0.4135, 0.1556, 0.4209, 0.1513, 0.4443, 0.2157, 0.8707, 0.1062, 0.9126, 0.1561, 0.9203, 0.1517, 0.8764, 0.09935, 0.4135, 0.1556, 0.3714, 0.1054, 0.3768, 0.09883, 0.4209, 0.1513, 0.8142, 0.07355, 0.8707, 0.1062, 0.8764, 0.09935, 0.8173, 0.06519, 0.3714, 0.1054, 0.3146, 0.07257, 0.3175, 0.06457, 0.3768, 0.09883, 0.75, 0.06223, 0.8142, 0.07355, 0.8173, 0.06519, 0.75, 0.05333, 0.3146, 0.07257, 0.25, 0.06118, 0.25, 0.05267, 0.3175, 0.06457, 0.6858, 0.07355, 0.75, 0.06223, 0.75, 0.05333, 0.6827, 0.06519, 0.25, 0.06118, 0.1854, 0.07257, 0.1825, 0.06457, 0.25, 0.05267, 0.6293, 0.1062, 0.6858, 0.07355, 0.6827, 0.06519, 0.6236, 0.09935, 0.1854, 0.07257, 0.1286, 0.1054, 0.1232, 0.09883, 0.1825, 0.06457, 0.5874, 0.1561, 0.6293, 0.1062, 0.6236, 0.09935, 0.5797, 0.1517, 0.1286, 0.1054, 0.08648, 0.1556, 0.0791, 0.1513, 0.1232, 0.09883, 0.5651, 0.2174, 0.5874, 0.1561, 0.5797, 0.1517, 0.5563, 0.2158, 0.08648, 0.1556, 0.06405, 0.2172, 0.05566, 0.2157, 0.0791, 0.1513, 0.5651, 0.2826, 0.5651, 0.2174, 0.5563, 0.2158, 0.5563, 0.2842, 0.06405, 0.2172, 0.06405, 0.2828, 0.05566, 0.2843, 0.05566, 0.2157, 0.5874, 0.3439, 0.5651, 0.2826, 0.5563, 0.2842, 0.5797, 0.3483, 0.06405, 0.2828, 0.08648, 0.3444, 0.0791, 0.3487, 0.05566, 0.2843, 0.6293, 0.3938, 0.5874, 0.3439, 0.5797, 0.3483, 0.6236, 0.4007, 0.08648, 0.3444, 0.1286, 0.3946, 0.1232, 0.4012, 0.0791, 0.3487, 0.6858, 0.4264, 0.6293, 0.3938, 0.6236, 0.4007, 0.6827, 0.4348, 0.1286, 0.3946, 0.1854, 0.4274, 0.1825, 0.4354, 0.1232, 0.4012, 0.75, 0.4378, 0.6858, 0.4264, 0.6827, 0.4348, 0.75, 0.4467, 0.1854, 0.4274, 0.25, 0.4388, 0.25, 0.4473, 0.1825, 0.4354])
me_cylinder_007.use_remesh_fix_poles = True
me_cylinder_007.use_remesh_preserve_attributes = False
me_cylinder_007.use_mirror_vertex_groups = False
me_cylinder_007.update()
me_cube_006 = bpy.data.meshes.new('Cube.006')
me_cube_006.from_pydata([(-0.2181, -0.2181, -2.616), (-1.0, -1.0, 1.0), (-0.2181, 0.2181, -2.616), (-1.0, 1.0, 1.0), (0.2181, -0.2181, -2.616), (1.0, -1.0, 1.0), (0.2181, 0.2181, -2.616), (1.0, 1.0, 1.0), (6.343, 2.649, -2.616), (6.343, 1.544, 1.0), (6.034, 2.958, -2.616), (4.929, 2.958, 1.0), (6.651, 2.958, -2.616), (7.757, 2.958, 1.0), (6.343, 3.266, -2.616), (6.343, 4.372, 1.0), (8.976, 5.393, -1.321), (8.976, 4.683, 1.0), (8.778, 5.591, -1.321), (8.068, 5.591, 1.0), (9.174, 5.591, -1.321), (9.884, 5.591, 1.0), (8.976, 5.789, -1.321), (8.976, 6.499, 1.0), (3.71, 0.1266, -1.321), (3.71, -0.5832, 1.0), (3.512, 0.3246, -1.321), (2.802, 0.3246, 1.0), (3.908, 0.3246, -1.321), (4.617, 0.3246, 1.0), (3.71, 0.5225, -1.321), (3.71, 1.232, 1.0), (9.519, 9.082, -2.616), (10.3, 8.301, 1.0), (9.082, 9.082, -2.616), (8.301, 8.301, 1.0), (9.519, 9.519, -2.616), (10.3, 10.3, 1.0), (9.082, 9.519, -2.616), (8.301, 10.3, 1.0)], [], [(0, 1, 3, 2), (2, 3, 7, 6), (6, 7, 5, 4), (4, 5, 1, 0), (2, 6, 4, 0), (7, 3, 1, 5), (8, 9, 11, 10), (10, 11, 15, 14), (14, 15, 13, 12), (12, 13, 9, 8), (10, 14, 12, 8), (15, 11, 9, 13), (16, 17, 19, 18), (18, 19, 23, 22), (22, 23, 21, 20), (20, 21, 17, 16), (18, 22, 20, 16), (23, 19, 17, 21), (24, 25, 27, 26), (26, 27, 31, 30), (30, 31, 29, 28), (28, 29, 25, 24), (26, 30, 28, 24), (31, 27, 25, 29), (32, 33, 35, 34), (34, 35, 39, 38), (38, 39, 37, 36), (36, 37, 33, 32), (34, 38, 36, 32), (39, 35, 33, 37)])
_uv = me_cube_006.uv_layers.new(name='UVMap')
_uv.uv.foreach_set('vector', [0.375, 0.0, 0.625, 0.0, 0.625, 0.25, 0.375, 0.25, 0.375, 0.25, 0.625, 0.25, 0.625, 0.5, 0.375, 0.5, 0.375, 0.5, 0.625, 0.5, 0.625, 0.75, 0.375, 0.75, 0.375, 0.75, 0.625, 0.75, 0.625, 1.0, 0.375, 1.0, 0.125, 0.5, 0.375, 0.5, 0.375, 0.75, 0.125, 0.75, 0.625, 0.5, 0.875, 0.5, 0.875, 0.75, 0.625, 0.75, 0.375, 0.0, 0.625, 0.0, 0.625, 0.25, 0.375, 0.25, 0.375, 0.25, 0.625, 0.25, 0.625, 0.5, 0.375, 0.5, 0.375, 0.5, 0.625, 0.5, 0.625, 0.75, 0.375, 0.75, 0.375, 0.75, 0.625, 0.75, 0.625, 1.0, 0.375, 1.0, 0.125, 0.5, 0.375, 0.5, 0.375, 0.75, 0.125, 0.75, 0.625, 0.5, 0.875, 0.5, 0.875, 0.75, 0.625, 0.75, 0.375, 0.0, 0.625, 0.0, 0.625, 0.25, 0.375, 0.25, 0.375, 0.25, 0.625, 0.25, 0.625, 0.5, 0.375, 0.5, 0.375, 0.5, 0.625, 0.5, 0.625, 0.75, 0.375, 0.75, 0.375, 0.75, 0.625, 0.75, 0.625, 1.0, 0.375, 1.0, 0.125, 0.5, 0.375, 0.5, 0.375, 0.75, 0.125, 0.75, 0.625, 0.5, 0.875, 0.5, 0.875, 0.75, 0.625, 0.75, 0.375, 0.0, 0.625, 0.0, 0.625, 0.25, 0.375, 0.25, 0.375, 0.25, 0.625, 0.25, 0.625, 0.5, 0.375, 0.5, 0.375, 0.5, 0.625, 0.5, 0.625, 0.75, 0.375, 0.75, 0.375, 0.75, 0.625, 0.75, 0.625, 1.0, 0.375, 1.0, 0.125, 0.5, 0.375, 0.5, 0.375, 0.75, 0.125, 0.75, 0.625, 0.5, 0.875, 0.5, 0.875, 0.75, 0.625, 0.75, 0.375, 0.0, 0.625, 0.0, 0.625, 0.25, 0.375, 0.25, 0.375, 0.25, 0.625, 0.25, 0.625, 0.5, 0.375, 0.5, 0.375, 0.5, 0.625, 0.5, 0.625, 0.75, 0.375, 0.75, 0.375, 0.75, 0.625, 0.75, 0.625, 1.0, 0.375, 1.0, 0.125, 0.5, 0.375, 0.5, 0.375, 0.75, 0.125, 0.75, 0.625, 0.5, 0.875, 0.5, 0.875, 0.75, 0.625, 0.75])
me_cube_006.use_remesh_fix_poles = True
me_cube_006.use_remesh_preserve_attributes = False
me_cube_006.use_mirror_vertex_groups = False
me_cube_006.update()
me_icosphere = bpy.data.meshes.new('Icosphere')
me_icosphere.from_pydata([(0.0, 0.0, -1.0), (0.7236, -0.5257, -0.4472), (-0.2764, -0.8506, -0.4472), (-0.8944, 0.0, -0.4472), (-0.2764, 0.8506, -0.4472), (0.7236, 0.5257, -0.4472), (0.2764, -0.8506, 0.4472), (-0.7236, -0.5257, 0.4472), (-0.7236, 0.5257, 0.4472), (0.2764, 0.8506, 0.4472), (0.8944, 0.0, 0.4472), (0.0, 0.0, 1.0)], [], [(0, 1, 2), (1, 0, 5), (0, 2, 3), (0, 3, 4), (0, 4, 5), (1, 5, 10), (2, 1, 6), (3, 2, 7), (4, 3, 8), (5, 4, 9), (1, 10, 6), (2, 6, 7), (3, 7, 8), (4, 8, 9), (5, 9, 10), (6, 10, 11), (7, 6, 11), (8, 7, 11), (9, 8, 11), (10, 9, 11)])
_uv = me_icosphere.uv_layers.new(name='UVMap')
_uv.uv.foreach_set('vector', [0.8182, 0.0, 0.7273, 0.1575, 0.9091, 0.1575, 0.7273, 0.1575, 0.6364, 0.0, 0.5455, 0.1575, 0.09091, 0.0, 0.0, 0.1575, 0.1818, 0.1575, 0.2727, 0.0, 0.1818, 0.1575, 0.3636, 0.1575, 0.4545, 0.0, 0.3636, 0.1575, 0.5455, 0.1575, 0.7273, 0.1575, 0.5455, 0.1575, 0.6364, 0.3149, 0.9091, 0.1575, 0.7273, 0.1575, 0.8182, 0.3149, 0.1818, 0.1575, 0.0, 0.1575, 0.09091, 0.3149, 0.3636, 0.1575, 0.1818, 0.1575, 0.2727, 0.3149, 0.5455, 0.1575, 0.3636, 0.1575, 0.4545, 0.3149, 0.7273, 0.1575, 0.6364, 0.3149, 0.8182, 0.3149, 0.9091, 0.1575, 0.8182, 0.3149, 1.0, 0.3149, 0.1818, 0.1575, 0.09091, 0.3149, 0.2727, 0.3149, 0.3636, 0.1575, 0.2727, 0.3149, 0.4545, 0.3149, 0.5455, 0.1575, 0.4545, 0.3149, 0.6364, 0.3149, 0.8182, 0.3149, 0.6364, 0.3149, 0.7273, 0.4724, 1.0, 0.3149, 0.8182, 0.3149, 0.9091, 0.4724, 0.2727, 0.3149, 0.09091, 0.3149, 0.1818, 0.4724, 0.4545, 0.3149, 0.2727, 0.3149, 0.3636, 0.4724, 0.6364, 0.3149, 0.4545, 0.3149, 0.5455, 0.4724])
me_icosphere.use_remesh_fix_poles = True
me_icosphere.use_remesh_preserve_attributes = False
me_icosphere.use_mirror_vertex_groups = False
me_icosphere.update()
me_cylinder_001 = bpy.data.meshes.new('Cylinder.001')
me_cylinder_001.from_pydata([(4.118e-08, 0.7824, -0.8978), (3.902e-08, 0.8217, 0.8978), (0.2676, 0.7352, -0.8978), (0.281, 0.7721, 0.8978), (0.5029, 0.5993, -0.8978), (0.5282, 0.6294, 0.8978), (0.6776, 0.3912, -0.8978), (0.7116, 0.4108, 0.8978), (0.7705, 0.1359, -0.8978), (0.8092, 0.1427, 0.8978), (0.7705, -0.1359, -0.8978), (0.8092, -0.1427, 0.8978), (0.6776, -0.3912, -0.8978), (0.7116, -0.4108, 0.8978), (0.5029, -0.5993, -0.8978), (0.5282, -0.6294, 0.8978), (0.2676, -0.7352, -0.8978), (0.281, -0.7721, 0.8978), (1.315e-07, -0.7824, -0.8978), (1.323e-07, -0.8217, 0.8978), (-0.2676, -0.7352, -0.8978), (-0.281, -0.7721, 0.8978), (-0.5029, -0.5993, -0.8978), (-0.5282, -0.6294, 0.8978), (-0.6776, -0.3912, -0.8978), (-0.7116, -0.4108, 0.8978), (-0.7705, -0.1359, -0.8978), (-0.8092, -0.1427, 0.8978), (-0.7705, 0.1359, -0.8978), (-0.8092, 0.1427, 0.8978), (-0.6776, 0.3912, -0.8978), (-0.7116, 0.4108, 0.8978), (-0.5029, 0.5993, -0.8978), (-0.5282, 0.6294, 0.8978), (-0.2676, 0.7352, -0.8978), (-0.281, 0.7721, 0.8978), (1.257e-07, 0.2488, -0.7393), (0.08508, 0.2338, -0.7393), (0.09852, 0.2707, 0.7393), (1.627e-07, 0.288, 0.7393), (0.1599, 0.1906, -0.7393), (0.1852, 0.2207, 0.7393), (0.2154, 0.1244, -0.7393), (0.2495, 0.144, 0.7393), (0.245, 0.0432, -0.7393), (0.2837, 0.05002, 0.7393), (0.245, -0.0432, -0.7393), (0.2837, -0.05002, 0.7393), (0.2154, -0.1244, -0.7393), (0.2495, -0.144, 0.7393), (0.1599, -0.1906, -0.7393), (0.1852, -0.2207, 0.7393), (0.08508, -0.2338, -0.7393), (0.09852, -0.2707, 0.7393), (6.71e-08, -0.2488, -0.7393), (6.572e-08, -0.288, 0.7393), (-0.08508, -0.2338, -0.7393), (-0.09852, -0.2707, 0.7393), (-0.1599, -0.1906, -0.7393), (-0.1852, -0.2207, 0.7393), (-0.2154, -0.1244, -0.7393), (-0.2495, -0.144, 0.7393), (-0.245, -0.0432, -0.7393), (-0.2837, -0.05002, 0.7393), (-0.245, 0.0432, -0.7393), (-0.2837, 0.05002, 0.7393), (-0.2154, 0.1244, -0.7393), (-0.2495, 0.144, 0.7393), (-0.1599, 0.1906, -0.7393), (-0.1852, 0.2207, 0.7393), (-0.08508, 0.2338, -0.7393), (-0.09852, 0.2707, 0.7393), (3.967e-08, 0.7824, -0.7393), (0.2676, 0.7352, -0.7393), (0.281, 0.7721, 0.7393), (4.16e-08, 0.8217, 0.7393), (0.5029, 0.5993, -0.7393), (0.5282, 0.6294, 0.7393), (0.6776, 0.3912, -0.7393), (0.7116, 0.4108, 0.7393), (0.7705, 0.1359, -0.7393), (0.8092, 0.1427, 0.7393), (0.7705, -0.1359, -0.7393), (0.8092, -0.1427, 0.7393), (0.6776, -0.3912, -0.7393), (0.7116, -0.4108, 0.7393), (0.5029, -0.5993, -0.7393), (0.5282, -0.6294, 0.7393), (0.2676, -0.7352, -0.7393), (0.281, -0.7721, 0.7393), (1.3e-07, -0.7824, -0.7393), (1.349e-07, -0.8217, 0.7393), (-0.2676, -0.7352, -0.7393), (-0.281, -0.7721, 0.7393), (-0.5029, -0.5993, -0.7393), (-0.5282, -0.6294, 0.7393), (-0.6776, -0.3912, -0.7393), (-0.7116, -0.4108, 0.7393), (-0.7705, -0.1359, -0.7393), (-0.8092, -0.1427, 0.7393), (-0.7705, 0.1359, -0.7393), (-0.8092, 0.1427, 0.7393), (-0.6776, 0.3912, -0.7393), (-0.7116, 0.4108, 0.7393), (-0.5029, 0.5993, -0.7393), (-0.5282, 0.6294, 0.7393), (-0.2676, 0.7352, -0.7393), (-0.281, 0.7721, 0.7393), (4.903e-08, 0.7096, -0.7393), (0.2427, 0.6668, -0.7393), (0.2561, 0.7038, 0.7393), (5.811e-08, 0.7489, 0.7393), (0.4561, 0.5436, -0.7393), (0.4814, 0.5737, 0.7393), (0.6146, 0.3548, -0.7393), (0.6486, 0.3745, 0.7393), (0.6989, 0.1232, -0.7393), (0.7375, 0.13, 0.7393), (0.6989, -0.1232, -0.7393), (0.7375, -0.13, 0.7393), (0.6146, -0.3548, -0.7393), (0.6486, -0.3745, 0.7393), (0.4561, -0.5436, -0.7393), (0.4814, -0.5737, 0.7393), (0.2427, -0.6668, -0.7393), (0.2561, -0.7038, 0.7393), (1.229e-07, -0.7096, -0.7393), (1.25e-07, -0.7489, 0.7393), (-0.2427, -0.6668, -0.7393), (-0.2561, -0.7038, 0.7393), (-0.4561, -0.5436, -0.7393), (-0.4814, -0.5737, 0.7393), (-0.6146, -0.3548, -0.7393), (-0.6486, -0.3745, 0.7393), (-0.6989, -0.1232, -0.7393), (-0.7375, -0.13, 0.7393), (-0.6989, 0.1232, -0.7393), (-0.7375, 0.13, 0.7393), (-0.6146, 0.3548, -0.7393), (-0.6486, 0.3745, 0.7393), (-0.4561, 0.5436, -0.7393), (-0.4814, 0.5737, 0.7393), (-0.2427, 0.6668, -0.7393), (-0.2561, 0.7038, 0.7393), (7.515e-08, 0.204, -0.8478), (0.06977, 0.1917, -0.8478), (0.08079, 0.222, 0.8478), (1.186e-07, 0.2362, 0.8478), (0.1311, 0.1563, -0.8478), (0.1518, 0.1809, 0.8478), (0.1767, 0.102, -0.8478), (0.2046, 0.1181, 0.8478), (0.2009, 0.03542, -0.8478), (0.2326, 0.04102, 0.8478), (0.2009, -0.03542, -0.8478), (0.2326, -0.04102, 0.8478), (0.1767, -0.102, -0.8478), (0.2046, -0.1181, 0.8478), (0.1311, -0.1563, -0.8478), (0.1518, -0.1809, 0.8478), (0.06977, -0.1917, -0.8478), (0.08079, -0.222, 0.8478), (2.707e-08, -0.204, -0.8478), (3.909e-08, -0.2362, 0.8478), (-0.06977, -0.1917, -0.8478), (-0.08079, -0.222, 0.8478), (-0.1311, -0.1563, -0.8478), (-0.1518, -0.1809, 0.8478), (-0.1767, -0.102, -0.8478), (-0.2046, -0.1181, 0.8478), (-0.2009, -0.03542, -0.8478), (-0.2326, -0.04102, 0.8478), (-0.2009, 0.03542, -0.8478), (-0.2326, 0.04102, 0.8478), (-0.1767, 0.102, -0.8478), (-0.2046, 0.1181, 0.8478), (-0.1311, 0.1563, -0.8478), (-0.1518, 0.1809, 0.8478), (-0.06977, 0.1917, -0.8478), (-0.08079, 0.222, 0.8478)], [], [(0, 2, 73, 72), (62, 64, 172, 170), (48, 50, 158, 156), (14, 16, 88, 86), (3, 1, 75, 74), (28, 30, 102, 100), (17, 15, 87, 89), (2, 4, 76, 73), (31, 29, 101, 103), (16, 18, 90, 88), (5, 3, 74, 77), (30, 32, 104, 102), (19, 17, 89, 91), (4, 6, 78, 76), (33, 31, 103, 105), (18, 20, 92, 90), (7, 5, 77, 79), (32, 34, 106, 104), (21, 19, 91, 93), (6, 8, 80, 78), (35, 33, 105, 107), (20, 22, 94, 92), (9, 7, 79, 81), (34, 0, 72, 106), (23, 21, 93, 95), (8, 10, 82, 80), (1, 35, 107, 75), (22, 24, 96, 94), (11, 9, 81, 83), (25, 23, 95, 97), (10, 12, 84, 82), (24, 26, 98, 96), (13, 11, 83, 85), (27, 25, 97, 99), (12, 14, 86, 84), (26, 28, 100, 98), (15, 13, 85, 87), (109, 108, 72, 73), (111, 110, 74, 75), (112, 109, 73, 76), (110, 113, 77, 74), (114, 112, 76, 78), (113, 115, 79, 77), (116, 114, 78, 80), (115, 117, 81, 79), (118, 116, 80, 82), (117, 119, 83, 81), (120, 118, 82, 84), (119, 121, 85, 83), (122, 120, 84, 86), (121, 123, 87, 85), (124, 122, 86, 88), (123, 125, 89, 87), (126, 124, 88, 90), (125, 127, 91, 89), (128, 126, 90, 92), (127, 129, 93, 91), (130, 128, 92, 94), (129, 131, 95, 93), (132, 130, 94, 96), (131, 133, 97, 95), (134, 132, 96, 98), (133, 135, 99, 97), (136, 134, 98, 100), (135, 137, 101, 99), (138, 136, 100, 102), (137, 139, 103, 101), (140, 138, 102, 104), (139, 141, 105, 103), (142, 140, 104, 106), (141, 143, 107, 105), (108, 142, 106, 72), (143, 111, 75, 107), (37, 36, 108, 109), (39, 38, 110, 111), (40, 37, 109, 112), (38, 41, 113, 110), (42, 40, 112, 114), (41, 43, 115, 113), (44, 42, 114, 116), (43, 45, 117, 115), (46, 44, 116, 118), (45, 47, 119, 117), (48, 46, 118, 120), (47, 49, 121, 119), (50, 48, 120, 122), (49, 51, 123, 121), (52, 50, 122, 124), (51, 53, 125, 123), (54, 52, 124, 126), (53, 55, 127, 125), (56, 54, 126, 128), (55, 57, 129, 127), (58, 56, 128, 130), (57, 59, 131, 129), (60, 58, 130, 132), (59, 61, 133, 131), (62, 60, 132, 134), (61, 63, 135, 133), (64, 62, 134, 136), (63, 65, 137, 135), (66, 64, 136, 138), (65, 67, 139, 137), (68, 66, 138, 140), (67, 69, 141, 139), (70, 68, 140, 142), (69, 71, 143, 141), (36, 70, 142, 108), (71, 39, 111, 143), (146, 147, 179, 177, 175, 173, 171, 169, 167, 165, 163, 161, 159, 157, 155, 153, 151, 149), (144, 145, 148, 150, 152, 154, 156, 158, 160, 162, 164, 166, 168, 170, 172, 174, 176, 178), (51, 49, 157, 159), (36, 37, 145, 144), (65, 63, 171, 173), (50, 52, 160, 158), (38, 39, 147, 146), (64, 66, 174, 172), (53, 51, 159, 161), (37, 40, 148, 145), (67, 65, 173, 175), (52, 54, 162, 160), (41, 38, 146, 149), (66, 68, 176, 174), (55, 53, 161, 163), (40, 42, 150, 148), (69, 67, 175, 177), (54, 56, 164, 162), (43, 41, 149, 151), (68, 70, 178, 176), (57, 55, 163, 165), (42, 44, 152, 150), (71, 69, 177, 179), (56, 58, 166, 164), (45, 43, 151, 153), (70, 36, 144, 178), (59, 57, 165, 167), (44, 46, 154, 152), (39, 71, 179, 147), (58, 60, 168, 166), (47, 45, 153, 155), (61, 59, 167, 169), (46, 48, 156, 154), (60, 62, 170, 168), (49, 47, 155, 157), (63, 61, 169, 171)])
_uv = me_cylinder_001.uv_layers.new(name='UVMap')
_uv.uv.foreach_set('vector', [0.75, 0.4378, 0.8142, 0.4264, 0.8142, 0.4264, 0.75, 0.4378, 0.6912, 0.2396, 0.6912, 0.2604, 0.6912, 0.2604, 0.6912, 0.2396, 0.8017, 0.2201, 0.7884, 0.2043, 0.7884, 0.2043, 0.8017, 0.2201, 0.8707, 0.1062, 0.8142, 0.07355, 0.8142, 0.07355, 0.8707, 0.1062, 0.3146, 0.4274, 0.25, 0.4388, 0.25, 0.4388, 0.3146, 0.4274, 0.5651, 0.2826, 0.5874, 0.3439, 0.5874, 0.3439, 0.5651, 0.2826, 0.3146, 0.07257, 0.3714, 0.1054, 0.3714, 0.1054, 0.3146, 0.07257, 0.8142, 0.4264, 0.8707, 0.3938, 0.8707, 0.3938, 0.8142, 0.4264, 0.08648, 0.3444, 0.06405, 0.2828, 0.06405, 0.2828, 0.08648, 0.3444, 0.8142, 0.07355, 0.75, 0.06223, 0.75, 0.06223, 0.8142, 0.07355, 0.3714, 0.3946, 0.3146, 0.4274, 0.3146, 0.4274, 0.3714, 0.3946, 0.5874, 0.3439, 0.6293, 0.3938, 0.6293, 0.3938, 0.5874, 0.3439, 0.25, 0.06118, 0.3146, 0.07257, 0.3146, 0.07257, 0.25, 0.06118, 0.8707, 0.3938, 0.9126, 0.3439, 0.9126, 0.3439, 0.8707, 0.3938, 0.1286, 0.3946, 0.08648, 0.3444, 0.08648, 0.3444, 0.1286, 0.3946, 0.75, 0.06223, 0.6858, 0.07355, 0.6858, 0.07355, 0.75, 0.06223, 0.4135, 0.3444, 0.3714, 0.3946, 0.3714, 0.3946, 0.4135, 0.3444, 0.6293, 0.3938, 0.6858, 0.4264, 0.6858, 0.4264, 0.6293, 0.3938, 0.1854, 0.07257, 0.25, 0.06118, 0.25, 0.06118, 0.1854, 0.07257, 0.9126, 0.3439, 0.9349, 0.2826, 0.9349, 0.2826, 0.9126, 0.3439, 0.1854, 0.4274, 0.1286, 0.3946, 0.1286, 0.3946, 0.1854, 0.4274, 0.6858, 0.07355, 0.6293, 0.1062, 0.6293, 0.1062, 0.6858, 0.07355, 0.4359, 0.2828, 0.4135, 0.3444, 0.4135, 0.3444, 0.4359, 0.2828, 0.6858, 0.4264, 0.75, 0.4378, 0.75, 0.4378, 0.6858, 0.4264, 0.1286, 0.1054, 0.1854, 0.07257, 0.1854, 0.07257, 0.1286, 0.1054, 0.9349, 0.2826, 0.9349, 0.2174, 0.9349, 0.2174, 0.9349, 0.2826, 0.25, 0.4388, 0.1854, 0.4274, 0.1854, 0.4274, 0.25, 0.4388, 0.6293, 0.1062, 0.5874, 0.1561, 0.5874, 0.1561, 0.6293, 0.1062, 0.4359, 0.2172, 0.4359, 0.2828, 0.4359, 0.2828, 0.4359, 0.2172, 0.08648, 0.1556, 0.1286, 0.1054, 0.1286, 0.1054, 0.08648, 0.1556, 0.9349, 0.2174, 0.9126, 0.1561, 0.9126, 0.1561, 0.9349, 0.2174, 0.5874, 0.1561, 0.5651, 0.2174, 0.5651, 0.2174, 0.5874, 0.1561, 0.4135, 0.1556, 0.4359, 0.2172, 0.4359, 0.2172, 0.4135, 0.1556, 0.06405, 0.2172, 0.08648, 0.1556, 0.08648, 0.1556, 0.06405, 0.2172, 0.9126, 0.1561, 0.8707, 0.1062, 0.8707, 0.1062, 0.9126, 0.1561, 0.5651, 0.2174, 0.5651, 0.2826, 0.5651, 0.2826, 0.5651, 0.2174, 0.3714, 0.1054, 0.4135, 0.1556, 0.4135, 0.1556, 0.3714, 0.1054, 0.8083, 0.41, 0.75, 0.4203, 0.75, 0.4378, 0.8142, 0.4264, 0.25, 0.4221, 0.3089, 0.4117, 0.3146, 0.4274, 0.25, 0.4388, 0.8595, 0.3805, 0.8083, 0.41, 0.8142, 0.4264, 0.8707, 0.3938, 0.3089, 0.4117, 0.3606, 0.3818, 0.3714, 0.3946, 0.3146, 0.4274, 0.8975, 0.3352, 0.8595, 0.3805, 0.8707, 0.3938, 0.9126, 0.3439, 0.3606, 0.3818, 0.399, 0.3361, 0.4135, 0.3444, 0.3714, 0.3946, 0.9177, 0.2796, 0.8975, 0.3352, 0.9126, 0.3439, 0.9349, 0.2826, 0.399, 0.3361, 0.4195, 0.2799, 0.4359, 0.2828, 0.4135, 0.3444, 0.9177, 0.2204, 0.9177, 0.2796, 0.9349, 0.2826, 0.9349, 0.2174, 0.4195, 0.2799, 0.4195, 0.2201, 0.4359, 0.2172, 0.4359, 0.2828, 0.8975, 0.1648, 0.9177, 0.2204, 0.9349, 0.2174, 0.9126, 0.1561, 0.4195, 0.2201, 0.399, 0.1639, 0.4135, 0.1556, 0.4359, 0.2172, 0.8595, 0.1195, 0.8975, 0.1648, 0.9126, 0.1561, 0.8707, 0.1062, 0.399, 0.1639, 0.3606, 0.1182, 0.3714, 0.1054, 0.4135, 0.1556, 0.8083, 0.08996, 0.8595, 0.1195, 0.8707, 0.1062, 0.8142, 0.07355, 0.3606, 0.1182, 0.3089, 0.08828, 0.3146, 0.07257, 0.3714, 0.1054, 0.75, 0.07969, 0.8083, 0.08996, 0.8142, 0.07355, 0.75, 0.06223, 0.3089, 0.08828, 0.25, 0.0779, 0.25, 0.06118, 0.3146, 0.07257, 0.6918, 0.08996, 0.75, 0.07969, 0.75, 0.06223, 0.6858, 0.07355, 0.25, 0.0779, 0.1911, 0.08828, 0.1854, 0.07257, 0.25, 0.06118, 0.6405, 0.1195, 0.6918, 0.08996, 0.6858, 0.07355, 0.6293, 0.1062, 0.1911, 0.08828, 0.1394, 0.1182, 0.1286, 0.1054, 0.1854, 0.07257, 0.6025, 0.1648, 0.6405, 0.1195, 0.6293, 0.1062, 0.5874, 0.1561, 0.1394, 0.1182, 0.101, 0.1639, 0.08648, 0.1556, 0.1286, 0.1054, 0.5823, 0.2204, 0.6025, 0.1648, 0.5874, 0.1561, 0.5651, 0.2174, 0.101, 0.1639, 0.08051, 0.2201, 0.06405, 0.2172, 0.08648, 0.1556, 0.5823, 0.2796, 0.5823, 0.2204, 0.5651, 0.2174, 0.5651, 0.2826, 0.08051, 0.2201, 0.08051, 0.2799, 0.06405, 0.2828, 0.06405, 0.2172, 0.6025, 0.3352, 0.5823, 0.2796, 0.5651, 0.2826, 0.5874, 0.3439, 0.08051, 0.2799, 0.101, 0.336, 0.08648, 0.3444, 0.06405, 0.2828, 0.6405, 0.3805, 0.6025, 0.3352, 0.5874, 0.3439, 0.6293, 0.3938, 0.101, 0.336, 0.1394, 0.3818, 0.1286, 0.3946, 0.08648, 0.3444, 0.6917, 0.41, 0.6405, 0.3805, 0.6293, 0.3938, 0.6858, 0.4264, 0.1394, 0.3818, 0.1911, 0.4117, 0.1854, 0.4274, 0.1286, 0.3946, 0.75, 0.4203, 0.6917, 0.41, 0.6858, 0.4264, 0.75, 0.4378, 0.1911, 0.4117, 0.25, 0.4221, 0.25, 0.4388, 0.1854, 0.4274, 0.7704, 0.3061, 0.75, 0.3097, 0.75, 0.4203, 0.8083, 0.41, 0.25, 0.3162, 0.2726, 0.3122, 0.3089, 0.4117, 0.25, 0.4221, 0.7884, 0.2957, 0.7704, 0.3061, 0.8083, 0.41, 0.8595, 0.3805, 0.2726, 0.3122, 0.2925, 0.3007, 0.3606, 0.3818, 0.3089, 0.4117, 0.8017, 0.2799, 0.7884, 0.2957, 0.8595, 0.3805, 0.8975, 0.3352, 0.2925, 0.3007, 0.3073, 0.2831, 0.399, 0.3361, 0.3606, 0.3818, 0.8088, 0.2604, 0.8017, 0.2799, 0.8975, 0.3352, 0.9177, 0.2796, 0.3073, 0.2831, 0.3152, 0.2615, 0.4195, 0.2799, 0.399, 0.3361, 0.8088, 0.2396, 0.8088, 0.2604, 0.9177, 0.2796, 0.9177, 0.2204, 0.3152, 0.2615, 0.3152, 0.2385, 0.4195, 0.2201, 0.4195, 0.2799, 0.8017, 0.2201, 0.8088, 0.2396, 0.9177, 0.2204, 0.8975, 0.1648, 0.3152, 0.2385, 0.3073, 0.2169, 0.399, 0.1639, 0.4195, 0.2201, 0.7884, 0.2043, 0.8017, 0.2201, 0.8975, 0.1648, 0.8595, 0.1195, 0.3073, 0.2169, 0.2925, 0.1993, 0.3606, 0.1182, 0.399, 0.1639, 0.7704, 0.1939, 0.7884, 0.2043, 0.8595, 0.1195, 0.8083, 0.08996, 0.2925, 0.1993, 0.2726, 0.1878, 0.3089, 0.08828, 0.3606, 0.1182, 0.75, 0.1903, 0.7704, 0.1939, 0.8083, 0.08996, 0.75, 0.07969, 0.2726, 0.1878, 0.25, 0.1838, 0.25, 0.0779, 0.3089, 0.08828, 0.7296, 0.1939, 0.75, 0.1903, 0.75, 0.07969, 0.6918, 0.08996, 0.25, 0.1838, 0.2274, 0.1878, 0.1911, 0.08828, 0.25, 0.0779, 0.7116, 0.2043, 0.7296, 0.1939, 0.6918, 0.08996, 0.6405, 0.1195, 0.2274, 0.1878, 0.2075, 0.1993, 0.1394, 0.1182, 0.1911, 0.08828, 0.6983, 0.2201, 0.7116, 0.2043, 0.6405, 0.1195, 0.6025, 0.1648, 0.2075, 0.1993, 0.1927, 0.2169, 0.101, 0.1639, 0.1394, 0.1182, 0.6912, 0.2396, 0.6983, 0.2201, 0.6025, 0.1648, 0.5823, 0.2204, 0.1927, 0.2169, 0.1848, 0.2385, 0.08051, 0.2201, 0.101, 0.1639, 0.6912, 0.2604, 0.6912, 0.2396, 0.5823, 0.2204, 0.5823, 0.2796, 0.1848, 0.2385, 0.1848, 0.2615, 0.08051, 0.2799, 0.08051, 0.2201, 0.6983, 0.2799, 0.6912, 0.2604, 0.5823, 0.2796, 0.6025, 0.3352, 0.1848, 0.2615, 0.1927, 0.2831, 0.101, 0.336, 0.08051, 0.2799, 0.7116, 0.2957, 0.6983, 0.2799, 0.6025, 0.3352, 0.6405, 0.3805, 0.1927, 0.2831, 0.2075, 0.3007, 0.1394, 0.3818, 0.101, 0.336, 0.7296, 0.3061, 0.7116, 0.2957, 0.6405, 0.3805, 0.6917, 0.41, 0.2075, 0.3007, 0.2274, 0.3122, 0.1911, 0.4117, 0.1394, 0.3818, 0.75, 0.3097, 0.7296, 0.3061, 0.6917, 0.41, 0.75, 0.4203, 0.2274, 0.3122, 0.25, 0.3162, 0.25, 0.4221, 0.1911, 0.4117, 0.2726, 0.3122, 0.25, 0.3162, 0.2274, 0.3122, 0.2075, 0.3007, 0.1927, 0.2831, 0.1848, 0.2615, 0.1848, 0.2385, 0.1927, 0.2169, 0.2075, 0.1993, 0.2274, 0.1878, 0.25, 0.1838, 0.2726, 0.1878, 0.2925, 0.1993, 0.3073, 0.2169, 0.3152, 0.2385, 0.3152, 0.2615, 0.3073, 0.2831, 0.2925, 0.3007, 0.75, 0.3097, 0.7704, 0.3061, 0.7884, 0.2957, 0.8017, 0.2799, 0.8088, 0.2604, 0.8088, 0.2396, 0.8017, 0.2201, 0.7884, 0.2043, 0.7704, 0.1939, 0.75, 0.1903, 0.7296, 0.1939, 0.7116, 0.2043, 0.6983, 0.2201, 0.6912, 0.2396, 0.6912, 0.2604, 0.6983, 0.2799, 0.7116, 0.2957, 0.7296, 0.3061, 0.2925, 0.1993, 0.3073, 0.2169, 0.3073, 0.2169, 0.2925, 0.1993, 0.75, 0.3097, 0.7704, 0.3061, 0.7704, 0.3061, 0.75, 0.3097, 0.1848, 0.2615, 0.1848, 0.2385, 0.1848, 0.2385, 0.1848, 0.2615, 0.7884, 0.2043, 0.7704, 0.1939, 0.7704, 0.1939, 0.7884, 0.2043, 0.2726, 0.3122, 0.25, 0.3162, 0.25, 0.3162, 0.2726, 0.3122, 0.6912, 0.2604, 0.6983, 0.2799, 0.6983, 0.2799, 0.6912, 0.2604, 0.2726, 0.1878, 0.2925, 0.1993, 0.2925, 0.1993, 0.2726, 0.1878, 0.7704, 0.3061, 0.7884, 0.2957, 0.7884, 0.2957, 0.7704, 0.3061, 0.1927, 0.2831, 0.1848, 0.2615, 0.1848, 0.2615, 0.1927, 0.2831, 0.7704, 0.1939, 0.75, 0.1903, 0.75, 0.1903, 0.7704, 0.1939, 0.2925, 0.3007, 0.2726, 0.3122, 0.2726, 0.3122, 0.2925, 0.3007, 0.6983, 0.2799, 0.7116, 0.2957, 0.7116, 0.2957, 0.6983, 0.2799, 0.25, 0.1838, 0.2726, 0.1878, 0.2726, 0.1878, 0.25, 0.1838, 0.7884, 0.2957, 0.8017, 0.2799, 0.8017, 0.2799, 0.7884, 0.2957, 0.2075, 0.3007, 0.1927, 0.2831, 0.1927, 0.2831, 0.2075, 0.3007, 0.75, 0.1903, 0.7296, 0.1939, 0.7296, 0.1939, 0.75, 0.1903, 0.3073, 0.2831, 0.2925, 0.3007, 0.2925, 0.3007, 0.3073, 0.2831, 0.7116, 0.2957, 0.7296, 0.3061, 0.7296, 0.3061, 0.7116, 0.2957, 0.2274, 0.1878, 0.25, 0.1838, 0.25, 0.1838, 0.2274, 0.1878, 0.8017, 0.2799, 0.8088, 0.2604, 0.8088, 0.2604, 0.8017, 0.2799, 0.2274, 0.3122, 0.2075, 0.3007, 0.2075, 0.3007, 0.2274, 0.3122, 0.7296, 0.1939, 0.7116, 0.2043, 0.7116, 0.2043, 0.7296, 0.1939, 0.3152, 0.2615, 0.3073, 0.2831, 0.3073, 0.2831, 0.3152, 0.2615, 0.7296, 0.3061, 0.75, 0.3097, 0.75, 0.3097, 0.7296, 0.3061, 0.2075, 0.1993, 0.2274, 0.1878, 0.2274, 0.1878, 0.2075, 0.1993, 0.8088, 0.2604, 0.8088, 0.2396, 0.8088, 0.2396, 0.8088, 0.2604, 0.25, 0.3162, 0.2274, 0.3122, 0.2274, 0.3122, 0.25, 0.3162, 0.7116, 0.2043, 0.6983, 0.2201, 0.6983, 0.2201, 0.7116, 0.2043, 0.3152, 0.2385, 0.3152, 0.2615, 0.3152, 0.2615, 0.3152, 0.2385, 0.1927, 0.2169, 0.2075, 0.1993, 0.2075, 0.1993, 0.1927, 0.2169, 0.8088, 0.2396, 0.8017, 0.2201, 0.8017, 0.2201, 0.8088, 0.2396, 0.6983, 0.2201, 0.6912, 0.2396, 0.6912, 0.2396, 0.6983, 0.2201, 0.3073, 0.2169, 0.3152, 0.2385, 0.3152, 0.2385, 0.3073, 0.2169, 0.1848, 0.2385, 0.1927, 0.2169, 0.1927, 0.2169, 0.1848, 0.2385])
me_cylinder_001.use_remesh_fix_poles = True
me_cylinder_001.use_remesh_preserve_attributes = False
me_cylinder_001.use_mirror_vertex_groups = False
me_cylinder_001.update()
arm_armature = bpy.data.armatures.new('Armature')  # bones are not reproduced
arm_armature_001 = bpy.data.armatures.new('Armature.001')  # bones are not reproduced
arm_armature_002 = bpy.data.armatures.new('Armature.002')  # bones are not reproduced
arm_armature_003 = bpy.data.armatures.new('Armature.003')  # bones are not reproduced

# ---- objects
ob_cylinder_002 = bpy.data.objects.new('Cylinder.002', me_cylinder_004)
ob_cylinder_003 = bpy.data.objects.new('Cylinder.003', me_cylinder_005)
ob_cylinder_004 = bpy.data.objects.new('Cylinder.004', me_cylinder_006)
ob_cube_001 = bpy.data.objects.new('Cube.001', me_cube_003)
ob_cube_003 = bpy.data.objects.new('Cube.003', me_cube_005)
ob_cylinder = bpy.data.objects.new('Cylinder', me_cylinder_007)
ob_cube_006 = bpy.data.objects.new('Cube.006', me_cube_006)
ob_icosphere = bpy.data.objects.new('Icosphere', me_icosphere)
ob_armature = bpy.data.objects.new('Armature', arm_armature)
ob_cylinder_001 = bpy.data.objects.new('Cylinder.001', me_cylinder_001)
ob_armature_001 = bpy.data.objects.new('Armature.001', arm_armature_001)
ob_armature_002 = bpy.data.objects.new('Armature.002', arm_armature_002)
ob_armature_003 = bpy.data.objects.new('Armature.003', arm_armature_003)

# ---- transforms, parenting, visibility, modifiers, constraints
ob_cylinder_002.parent = ob_armature
ob_cylinder_002.matrix_parent_inverse = Matrix(((1.0, -0.0, 0.0, 8.941e-08), (-0.0, 1.0, -4.371e-08, -1.494), (0.0, 4.371e-08, 1.0, -2.381), (-0.0, 0.0, -0.0, 1.0)))
ob_cylinder_002.location = (0.0, 0.0, 0.0)
ob_cylinder_002.rotation_euler = (-0.0, 1.571, 0.0)
ob_cylinder_002.scale = (1.244, 1.244, 0.4086)
ob_cylinder_002.lineart.crease_threshold = 0.0
ob_cylinder_003.parent = ob_armature_002
ob_cylinder_003.matrix_parent_inverse = Matrix(((1.0, -0.0, -0.0, 0.02137), (-0.0, 0.7071, 0.7071, -2.199), (0.0, -0.7071, 0.7071, -2.195), (0.0, 0.0, -0.0, 1.0)))
ob_cylinder_003.location = (-0.02137, -0.6771, 2.744)
ob_cylinder_003.scale = (1.127, 1.127, 0.8912)
ob_cylinder_003.lineart.crease_threshold = 0.0
ob_cylinder_004.parent = ob_armature_003
ob_cylinder_004.matrix_parent_inverse = Matrix(((1.0, -0.0, -0.0, 0.02137), (-0.0, 0.7071, 0.7071, -1.001), (-0.0, -0.7071, 0.7071, -1.824), (0.0, 0.0, -0.0, 1.0)))
ob_cylinder_004.location = (-0.02137, -0.6771, 1.138)
ob_cylinder_004.scale = (1.127, 1.127, 0.3055)
ob_cylinder_004.lineart.crease_threshold = 0.0
ob_cube_001.parent = ob_armature_002
ob_cube_001.matrix_parent_inverse = Matrix(((1.0, -0.0, -0.0, 0.02137), (-0.0, 0.7071, 0.7071, -2.199), (0.0, -0.7071, 0.7071, -2.195), (0.0, 0.0, -0.0, 1.0)))
ob_cube_001.location = (0.6592, -1.488, 3.359)
ob_cube_001.rotation_euler = (0.0, -0.3623, 0.7854)
ob_cube_001.scale = (0.08098, 0.08098, 0.08098)
ob_cube_001.lineart.crease_threshold = 0.0
ob_cube_003.parent = ob_armature
ob_cube_003.matrix_parent_inverse = Matrix(((1.0, -0.0, 0.0, 8.941e-08), (-0.0, 1.0, -4.371e-08, -1.494), (0.0, 4.371e-08, 1.0, -2.381), (-0.0, 0.0, -0.0, 1.0)))
ob_cube_003.location = (-6.706e-08, 1.413, 1.413)
ob_cube_003.rotation_euler = (-0.7854, -0.0, 0.0)
ob_cube_003.scale = (0.4678, 0.4678, 0.4678)
ob_cube_003.lineart.crease_threshold = 0.0
ob_cylinder.parent = ob_armature_001
ob_cylinder.matrix_parent_inverse = Matrix(((7.55e-08, -0.0, -1.0, -0.0), (1.0, 0.0, 7.55e-08, -1.0), (0.0, -1.0, 0.0, -0.0), (-0.0, -0.0, -0.0, 1.0)))
ob_cylinder.location = (0.0, 0.0, 0.0)
ob_cylinder.rotation_euler = (-0.0, 1.571, 0.0)
ob_cylinder.scale = (1.073, 1.073, 0.3224)
ob_cylinder.lineart.crease_threshold = 0.0
ob_cube_006.parent = ob_armature_002
ob_cube_006.matrix_parent_inverse = Matrix(((1.0, -0.0, -0.0, 0.02137), (-0.0, 0.7071, 0.7071, -2.199), (0.0, -0.7071, 0.7071, -2.195), (0.0, 0.0, -0.0, 1.0)))
ob_cube_006.location = (-0.6311, -1.397, 1.761)
ob_cube_006.rotation_euler = (0.0, -0.0, -0.7854)
ob_cube_006.scale = (0.09272, 0.09272, 0.09272)
ob_cube_006.lineart.crease_threshold = 0.0
ob_icosphere.parent = ob_armature_002
ob_icosphere.matrix_parent_inverse = Matrix(((1.0, -0.0, -0.0, 0.02137), (-0.0, 0.7071, 0.7071, -2.199), (0.0, -0.7071, 0.7071, -2.195), (0.0, 0.0, -0.0, 1.0)))
ob_icosphere.location = (-0.02137, -0.5217, 3.022)
ob_icosphere.scale = (0.5014, 0.5014, 0.5014)
ob_icosphere.lineart.crease_threshold = 0.0
ob_armature.location = (-8.941e-08, -0.1269, 2.381)
ob_armature.rotation_euler = (-1.571, -0.0, 0.0)
ob_armature.lineart.crease_threshold = 0.0
ob_cylinder_001.parent = ob_armature_001
ob_cylinder_001.matrix_parent_inverse = Matrix(((7.55e-08, -0.0, -1.0, -0.0), (1.0, 0.0, 7.55e-08, -1.0), (0.0, -1.0, 0.0, -0.0), (-0.0, -0.0, -0.0, 1.0)))
ob_cylinder_001.location = (0.0, 0.0, 0.0)
ob_cylinder_001.rotation_euler = (-0.0, 1.571, 0.0)
ob_cylinder_001.scale = (1.073, 1.073, 0.3224)
ob_cylinder_001.lineart.crease_threshold = 0.0
ob_armature_001.location = (0.0, 0.0, 0.0)
ob_armature_001.rotation_euler = (-0.0, 1.571, 0.0)
ob_armature_001.lineart.crease_threshold = 0.0
_c = ob_armature_001.constraints.new('CHILD_OF'); _c.name = 'Child Of'
_c.target = ob_armature
_c.set_inverse_pending = False
_c.inverse_matrix = ((1.0, 0.0, 0.0, 8.941e-08), (0.0, -4.371e-08, -1.0, 2.381), (0.0, 1.0, -4.371e-08, -0.4938), (-0.0, 0.0, 0.0, 1.0))
ob_armature_002.location = (-0.02137, -0.7038, 2.4)
ob_armature_002.rotation_euler = (-0.7854, -0.0, 0.0)
ob_armature_002.lineart.crease_threshold = 0.0
_c = ob_armature_002.constraints.new('CHILD_OF'); _c.name = 'Child Of'
_c.target = ob_armature
_c.set_inverse_pending = False
_c.inverse_matrix = ((1.0, 0.0, 0.0, 8.941e-08), (0.0, -4.371e-08, -1.0, 2.381), (0.0, 1.0, -4.371e-08, -0.4938), (-0.0, 0.0, 0.0, 1.0))
ob_armature_003.location = (-0.02137, -1.29, 1.29)
ob_armature_003.rotation_euler = (-0.7854, -0.0, 0.0)
ob_armature_003.lineart.crease_threshold = 0.0
_c = ob_armature_003.constraints.new('CHILD_OF'); _c.name = 'Child Of'
_c.target = ob_armature_002
_c.set_inverse_pending = False
_c.inverse_matrix = ((1.0, -0.0, 0.0, 0.02137), (-0.0, 0.7071, -0.7071, 2.195), (-0.0, 0.7071, 0.7071, -1.199), (-0.0, 0.0, -0.0, 1.0))

# ---- collection membership
col_collection.objects.link(ob_cylinder_002)
col_collection.objects.link(ob_cylinder_003)
col_collection.objects.link(ob_cylinder_004)
col_collection.objects.link(ob_cube_001)
col_collection.objects.link(ob_cube_003)
col_collection.objects.link(ob_cylinder)
col_collection.objects.link(ob_cube_006)
col_collection.objects.link(ob_icosphere)
col_collection.objects.link(ob_armature)
col_collection.objects.link(ob_cylinder_001)
col_collection.objects.link(ob_armature_001)
col_collection.objects.link(ob_armature_002)
col_collection.objects.link(ob_armature_003)

# ---- scene / render settings (as saved in the file)
scene.frame_start = 1; scene.frame_end = 250; scene.frame_set(1)
scene.render.engine = 'BLENDER_EEVEE_NEXT'
scene.cycles.use_denoising = False
scene.cycles.samples = 128
scene.cycles.sampling_pattern = 'TABULATED_SOBOL'
scene.cycles.use_adaptive_sampling = False
scene.cycles.use_light_tree = False
scene.view_settings.view_transform = 'Filmic'
bpy.context.view_layer.update()

# ---- added for rendering (the .blend has no active camera and no usable light): camera, sun
cam_auto = bpy.data.cameras.new('AutoCamera')
cam_auto.lens = 50.0
cam_auto.sensor_width = 36.0
cam_auto.clip_end = 1000.0
ob_auto_camera = bpy.data.objects.new('AutoCamera', cam_auto)
scene.collection.objects.link(ob_auto_camera)
ob_auto_camera.location = (6.51865, -8.59236, 6.62794)
ob_auto_camera.rotation_euler = (1.09748, -7.21219e-08, 0.694738)
scene.camera = ob_auto_camera
light_auto_sun = bpy.data.lights.new('AutoSun', 'SUN')
light_auto_sun.energy = 3.0
light_auto_sun.angle = 0.0523599
ob_auto_sun = bpy.data.objects.new('AutoSun', light_auto_sun)
scene.collection.objects.link(ob_auto_sun)
ob_auto_sun.rotation_euler = (0.872665, 0.174533, 0.523599)
bpy.context.view_layer.update()
